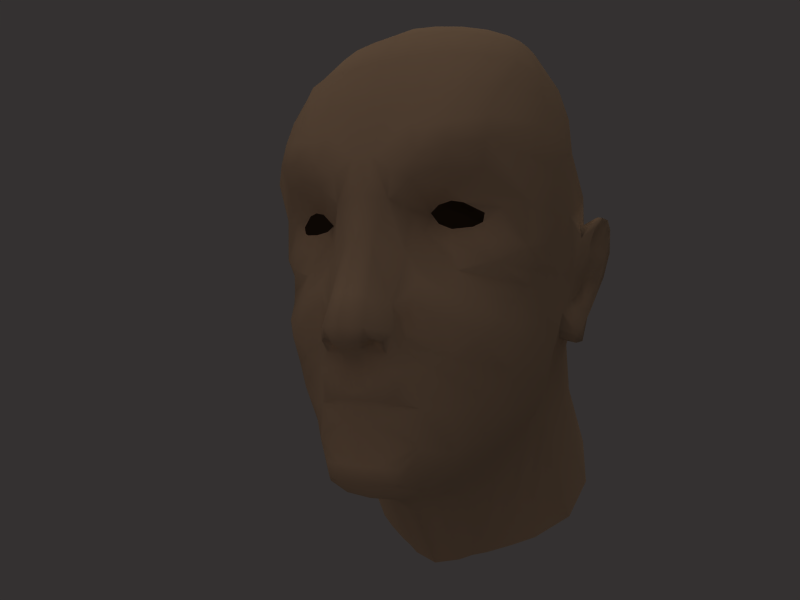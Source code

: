 # Source: man.blend  (saved by Blender 2.49.2; exported with 4.5.12 LTS)
import bpy
from mathutils import Matrix  # noqa: F401  (used for matrix-valued properties, if any)

bpy.ops.wm.read_factory_settings(use_empty=True)
scene = bpy.context.scene
scene.name = 'Scene.001'

# ---- collections
col_collection_1 = bpy.data.collections.new('Collection 1'); scene.collection.children.link(col_collection_1)
col_collection_5 = bpy.data.collections.new('Collection 5'); scene.collection.children.link(col_collection_5)

# ---- materials (node trees are filled in below, after node groups)
mat_material = bpy.data.materials.new('Material')
mat_material.alpha_threshold = 0.0
mat_material.diffuse_color = (0.9143, 0.7617, 0.5948, 1.0)
mat_material.roughness = 0.5
mat_material.specular_intensity = 0.1291
mat_material.line_color = (0.0, 0.0, 0.0, 1.0)

# ---- material node trees

# ---- world
world_world_001 = bpy.data.worlds.new('World.001'); scene.world = world_world_001
world_world_001.color = (0.2045, 0.1923, 0.1923)
world_world_001.use_sun_shadow = False
world_world_001.sun_shadow_jitter_overblur = 0.0
world_world_001.cycles.sampling_method = 'MANUAL'
world_world_001.cycles.sample_map_resolution = 256

# ---- cameras
cam_camera_001 = bpy.data.cameras.new('Camera.001')
cam_camera_001.passepartout_alpha = 0.2
cam_camera_001.clip_start = 0.001
cam_camera_001.clip_end = 84.54
cam_camera_001.lens = 26.0
cam_camera_001.ortho_scale = 7.314
cam_camera_001.show_passepartout = False
cam_camera_001.show_safe_areas = True
cam_camera_001.dof.focus_distance = 0.0
cam_camera_001.dof.aperture_fstop = 128.0

# ---- lights
light_lamp_002 = bpy.data.lights.new('Lamp.002', 'POINT')
light_lamp_002.color = (0.9404, 0.7806, 0.7806)
light_lamp_002.transmission_factor = 0.0
light_lamp_002.energy = 76.5
light_lamp_002.shadow_buffer_clip_start = 0.5
light_lamp_002.shadow_soft_size = 1.0
light_lamp_002.shadow_maximum_resolution = 0.006
light_lamp_002.use_absolute_resolution = True
light_lamp_002.cycles.use_multiple_importance_sampling = False
light_spot_001 = bpy.data.lights.new('Spot.001', 'SUN')
light_spot_001.transmission_factor = 0.0
light_spot_001.cutoff_distance = 30.0
light_spot_001.angle = 1.571
light_spot_001.energy = 0.53
light_spot_001.shadow_buffer_clip_start = 1.001
light_spot_001.shadow_soft_size = 1.0
light_spot_001.shadow_cascade_max_distance = 1000.0
light_spot_001.cycles.use_multiple_importance_sampling = False

# ---- meshes
me_head = bpy.data.meshes.new('head')
me_head.from_pydata([(-0.1891, -0.4931, 0.226), (0.19, -0.4925, 0.2263), (-0.2136, -0.4548, 0.193), (0.221, -0.4551, 0.1943), (-0.1859, -0.4696, 0.197), (0.1935, -0.4651, 0.1993), (-0.1355, -0.4655, 0.1601), (0.1362, -0.4555, 0.1746), (-0.1533, -0.4676, 0.1455), (0.1567, -0.4556, 0.1469), (-0.1905, -0.4591, 0.1402), (0.1878, -0.4484, 0.1331), (-0.2495, -0.4292, 0.1684), (0.2655, -0.4277, 0.1696), (-0.2316, -0.441, 0.1442), (0.2373, -0.4318, 0.1372), (-0.245, -0.4576, 0.2232), (0.2459, -0.4577, 0.2234), (-0.1345, -0.5144, 0.208), (0.134, -0.5138, 0.208), (-0.1026, -0.5096, 0.1733), (0.1027, -0.5083, 0.1751), (-0.1276, -0.4876, 0.1165), (0.1281, -0.4861, 0.1166), (-0.1918, -0.4715, 0.09347), (0.1915, -0.4701, 0.09258), (-0.3017, -0.3903, 0.1853), (0.3037, -0.3901, 0.1855), (-0.2631, -0.439, 0.09976), (0.2638, -0.4379, 0.09889), (-0.3022, -0.3989, 0.1264), (0.3035, -0.3984, 0.1261), (-0.2745, -0.4649, 0.2731), (0.2745, -0.4649, 0.2731), (-0.1942, -0.5196, 0.2694), (0.1942, -0.5196, 0.2694), (-0.122, -0.5519, 0.2446), (0.122, -0.5519, 0.2446), (-0.06842, -0.5614, 0.1996), (0.06842, -0.5614, 0.1996), (-0.09874, -0.5314, 0.07235), (0.09874, -0.5314, 0.07235), (-0.2113, -0.476, 0.02842), (0.2113, -0.476, 0.02842), (-0.2884, -0.4252, 0.05164), (0.2884, -0.4252, 0.05164), (-0.3592, -0.3488, 0.2038), (0.3592, -0.3488, 0.2038), (-0.3556, -0.3563, 0.08745), (0.3556, -0.3563, 0.08745), (-0.2488, -0.4255, 0.1513), (0.2592, -0.4211, 0.1488), (-0.1641, -0.4697, 0.1916), (0.1599, -0.4643, 0.1915), (-0.0273, -0.5765, 0.2041), (0.0273, -0.5765, 0.2041), (-0.03814, -0.5851, 0.09258), (0.03816, -0.5851, 0.09258), (6.143e-06, -0.5812, 0.2063), (3.555e-05, -0.6004, 0.09886), (-0.04491, -0.6368, -0.02778), (0.04491, -0.6368, -0.02778), (-0.08472, -0.5833, -0.05012), (0.08472, -0.5833, -0.05012), (2.017e-06, -0.6556, -0.02141), (-0.2861, -0.4841, 0.3354), (0.2861, -0.4841, 0.3354), (-0.2073, -0.5309, 0.3252), (0.2073, -0.5309, 0.3252), (-0.132, -0.552, 0.3043), (0.132, -0.552, 0.3043), (-0.07617, -0.5664, 0.2654), (0.07617, -0.5664, 0.2654), (-0.3669, -0.3805, 0.308), (0.3669, -0.3805, 0.308), (-0.4074, -0.2712, 0.1839), (0.4074, -0.2712, 0.1839), (-0.3913, -0.2708, 0.0992), (0.3913, -0.2708, 0.0992), (-0.412, -0.2786, 0.2734), (0.412, -0.2786, 0.2734), (-0.1312, -0.5396, 0.008403), (0.1312, -0.5396, 0.008404), (-0.1931, -0.5107, -0.02308), (0.1931, -0.5107, -0.02308), (-0.1223, -0.5546, -0.03821), (0.1223, -0.5546, -0.03821), (-0.0524, -0.6658, -0.09981), (0.0524, -0.6658, -0.09981), (-0.09712, -0.6012, -0.1102), (0.09712, -0.6012, -0.1102), (6.704e-06, -0.6896, -0.09594), (-0.02908, -0.6684, -0.1343), (0.02908, -0.6684, -0.1343), (1.115e-05, -0.6788, -0.1355), (-0.03841, -0.6539, -0.1353), (0.03841, -0.6539, -0.1353), (-0.0568, -0.6522, -0.1247), (0.0568, -0.6522, -0.1247), (-0.07999, -0.6246, -0.1336), (0.07999, -0.6246, -0.1336), (-0.07696, -0.6023, -0.1625), (0.07696, -0.6023, -0.1625), (-0.09991, -0.5827, -0.1538), (0.09991, -0.5827, -0.1538), (-0.101, -0.5648, -0.1254), (0.101, -0.5648, -0.1254), (-0.09417, -0.5667, -0.08103), (0.09417, -0.5667, -0.08103), (-0.1805, -0.5317, -0.07706), (0.1805, -0.5317, -0.07706), (-0.1099, -0.5551, -0.07537), (0.1099, -0.5551, -0.07537), (-0.1358, -0.5408, -0.1182), (0.1358, -0.5408, -0.1182), (-0.1139, -0.5683, -0.2106), (0.1139, -0.5683, -0.2106), (-0.1441, -0.5301, -0.1968), (0.1441, -0.5301, -0.1968), (-0.1994, -0.5025, -0.1783), (0.1994, -0.5025, -0.1783), (-0.262, -0.4755, -0.1334), (0.262, -0.4755, -0.1334), (-0.1343, -0.5374, -0.2984), (0.1343, -0.5374, -0.2984), (-0.1843, -0.4906, -0.3121), (0.1843, -0.4906, -0.3121), (-0.2499, -0.434, -0.2753), (0.2499, -0.434, -0.2753), (-0.0305, -0.6418, -0.1474), (0.0305, -0.6418, -0.1474), (-0.0409, -0.6176, -0.1601), (0.0409, -0.6176, -0.1601), (-0.01621, -0.652, -0.1505), (0.01622, -0.652, -0.1505), (2.136e-05, -0.6558, -0.1514), (-0.0197, -0.6259, -0.1668), (0.0197, -0.6259, -0.1668), (9.522e-06, -0.6266, -0.1687), (-0.08283, -0.5941, -0.2038), (0.08283, -0.5941, -0.2038), (-0.09313, -0.5914, -0.2562), (0.09313, -0.5914, -0.2562), (-0.04942, -0.6098, -0.198), (0.04942, -0.6098, -0.198), (-0.05756, -0.6155, -0.2399), (0.05756, -0.6155, -0.2399), (-0.02478, -0.6152, -0.2024), (0.02478, -0.6152, -0.2024), (9.187e-08, -0.6151, -0.2166), (-0.03041, -0.6235, -0.2404), (0.03041, -0.6235, -0.2404), (0.0001144, -0.6229, -0.2456), (-7.89e-05, -0.6229, -0.2456), (-0.3027, -0.4259, -0.09051), (0.3027, -0.4259, -0.09051), (-0.3275, -0.3705, -0.04362), (0.3275, -0.3705, -0.04362), (-0.3506, -0.332, -0.006148), (0.3506, -0.332, -0.006148), (-0.3715, -0.2963, 0.03236), (0.3715, -0.2963, 0.03236), (-0.3049, -0.3773, -0.2153), (0.3049, -0.3773, -0.2153), (-0.02783, -0.5622, 0.304), (0.02783, -0.5622, 0.304), (8.965e-08, -0.5682, 0.2842), (-0.07299, -0.5433, 0.3499), (0.07299, -0.5433, 0.3499), (-0.3438, -0.307, -0.1614), (0.3438, -0.307, -0.1614), (3.093e-06, -0.5045, 0.4455), (-0.05861, -0.4984, 0.4564), (0.05861, -0.4984, 0.4564), (-0.1126, -0.5268, 0.384), (0.1126, -0.5268, 0.384), (-0.1543, -0.5275, 0.3695), (0.1543, -0.5275, 0.3695), (-0.2131, -0.5106, 0.3817), (0.2131, -0.5106, 0.3817), (-0.2885, -0.4578, 0.3969), (0.2885, -0.4578, 0.3969), (-0.3826, -0.3212, 0.3994), (0.3826, -0.3212, 0.3994), (-0.434, -0.1236, 0.3637), (0.4343, -0.118, 0.3677), (-0.4274, -0.1276, 0.1907), (0.4275, -0.1267, 0.1914), (-0.3956, -0.1568, 0.02561), (0.3956, -0.1568, 0.02561), (-0.3711, -0.2014, -0.06513), (0.3711, -0.2014, -0.06513), (-0.3574, -0.2533, -0.1149), (0.3574, -0.2533, -0.1149), (-0.3065, -0.2894, -0.3299), (0.3065, -0.2894, -0.3299), (-0.3608, -0.1443, -0.2753), (0.3608, -0.1443, -0.2753), (-0.396, -0.07628, -0.08233), (0.396, -0.07628, -0.08233), (-0.4267, -0.05697, 0.01879), (0.4267, -0.05697, 0.01879), (-0.3753, -0.1065, -0.1776), (0.3753, -0.1065, -0.1776), (-0.326, -0.1428, -0.3683), (0.326, -0.1428, -0.3683), (-0.2821, -0.221, -0.4216), (0.2821, -0.221, -0.4216), (-0.2483, -0.3776, -0.3783), (0.2483, -0.3776, -0.3783), (-0.2214, -0.3189, -0.4687), (0.2214, -0.3189, -0.4687), (-0.1894, -0.4566, -0.4124), (0.1894, -0.4566, -0.4124), (-0.1657, -0.4115, -0.5043), (0.1657, -0.4115, -0.5043), (-0.1326, -0.5497, -0.3842), (0.1326, -0.5497, -0.3842), (-0.1241, -0.5172, -0.4984), (0.1241, -0.5172, -0.4984), (-0.07757, -0.5896, -0.321), (0.07757, -0.5896, -0.321), (-0.112, -0.5592, -0.3001), (0.112, -0.5592, -0.3001), (-0.1178, -0.5545, -0.2921), (0.1178, -0.5545, -0.2921), (-0.03763, -0.6068, -0.3237), (0.03763, -0.6068, -0.3237), (-0.05833, -0.5973, -0.2874), (0.05833, -0.5973, -0.2874), (-0.08864, -0.5782, -0.2887), (0.08864, -0.5782, -0.2887), (-0.103, -0.568, -0.2864), (0.103, -0.568, -0.2864), (-0.05695, -0.6014, -0.2734), (0.05695, -0.6014, -0.2734), (-0.03134, -0.6065, -0.2864), (0.03135, -0.6065, -0.2864), (-0.02972, -0.6103, -0.2719), (0.02975, -0.6103, -0.2719), (0.0001061, -0.6174, -0.2701), (3.148e-05, -0.6113, -0.2881), (3.032e-06, -0.6136, -0.3243), (-0.05541, -0.592, -0.3817), (0.05541, -0.592, -0.3817), (7.44e-08, -0.6014, -0.3847), (-0.09237, -0.577, -0.469), (0.09237, -0.577, -0.469), (-0.09629, -0.5825, -0.4267), (0.09629, -0.5825, -0.4267), (-0.05551, -0.5995, -0.4249), (0.05552, -0.5995, -0.4249), (1.844e-05, -0.6038, -0.4276), (-0.05362, -0.5961, -0.4691), (0.05366, -0.5961, -0.4691), (0.0001141, -0.6008, -0.4703), (-0.06844, -0.5322, -0.5167), (0.06845, -0.5322, -0.5167), (4.062e-05, -0.5421, -0.5199), (-0.4505, -0.05776, 0.1332), (0.4505, -0.05776, 0.1332), (-0.4151, -0.0512, -0.1), (0.4151, -0.0512, -0.1), (-0.4245, -0.04258, -0.147), (0.4244, -0.04255, -0.147), (-0.4251, -0.02006, -0.06881), (0.4251, -0.02006, -0.06881), (-0.4181, -0.02888, -0.04379), (0.4181, -0.02888, -0.04379), (-0.4318, -0.005338, -0.00766), (0.4318, -0.005338, -0.00766), (-0.4471, 0.01074, 0.02791), (0.4471, 0.01074, 0.02791), (-0.4568, -0.02027, 0.05666), (0.4568, -0.02027, 0.05666), (-0.4691, -0.0316, 0.1163), (0.4691, -0.0316, 0.1163), (-0.4267, -0.01893, -0.1712), (0.4255, -0.01861, -0.172), (-0.4468, -0.003965, -0.1221), (0.4462, -0.003783, -0.1226), (-0.4424, 0.02646, -0.167), (0.4386, 0.02755, -0.1696), (-0.4422, 0.04615, -0.05271), (0.4422, 0.04615, -0.05271), (-0.4607, 0.06118, -0.07576), (0.4606, 0.06121, -0.07584), (-0.4579, 0.08054, 0.02116), (0.4579, 0.08054, 0.02116), (-0.4812, 0.1046, 0.01406), (0.4812, 0.1046, 0.01406), (-0.4992, 0.1164, 0.08489), (0.4992, 0.1164, 0.08489), (-0.4801, 0.07071, 0.07229), (0.4801, 0.07071, 0.07229), (-0.4773, 0.04681, 0.1125), (0.4773, 0.04681, 0.1125), (-0.4966, 0.08568, 0.1517), (0.4966, 0.08568, 0.1517), (-0.4481, 0.09461, -0.09769), (0.4476, 0.09472, -0.09797), (-0.4587, 0.02711, 0.04382), (0.4587, 0.02711, 0.04382), (-0.4683, -0.002314, 0.06967), (0.4683, -0.002314, 0.06967), (-0.471, -0.01007, 0.1198), (0.471, -0.01007, 0.1198), (-0.4707, -0.009776, 0.1788), (0.4707, -0.009776, 0.1788), (-0.4844, 0.005791, 0.1695), (0.4844, 0.005791, 0.1695), (-0.4781, 0.01746, 0.1603), (0.4781, 0.01746, 0.1603), (-0.494, 0.1388, 0.02585), (0.494, 0.1388, 0.02585), (-0.5135, 0.1409, 0.103), (0.5135, 0.1409, 0.103), (-0.5185, 0.1077, 0.1723), (0.5185, 0.1077, 0.1723), (-0.4157, -0.002573, -0.04252), (0.4157, -0.002573, -0.04252), (-0.4237, 0.03296, -0.03016), (0.4237, 0.03296, -0.03016), (-0.4381, 0.04625, 0.004796), (0.4381, 0.04625, 0.004796), (-0.4605, 0.03371, 0.06968), (0.4605, 0.03371, 0.06968), (-0.4621, 0.01518, 0.09118), (0.4621, 0.01518, 0.09118), (-0.4617, 0.007292, 0.1226), (0.4617, 0.007292, 0.1226), (-0.4698, 0.02957, 0.1483), (0.4698, 0.02957, 0.1483), (-0.4931, 0.05595, 0.1782), (0.4931, 0.05595, 0.1782), (-0.5021, 0.03715, 0.2007), (0.5021, 0.03715, 0.2007), (-0.4934, 0.03819, 0.1837), (0.4934, 0.03819, 0.1837), (-0.5143, 0.07624, 0.1976), (0.5143, 0.07624, 0.1976), (-0.4881, 0.03244, 0.203), (0.488, 0.03243, 0.2031), (-0.4397, -0.006616, 0.1747), (0.4398, -0.005162, 0.1757), (-0.4314, -0.01513, 0.2149), (0.4321, 0.0003756, 0.2259), (-0.4414, 0.04442, 0.1765), (0.4415, 0.05308, 0.1833), (-0.4974, 0.08136, 0.1969), (0.497, 0.08129, 0.1976), (-0.4488, 0.08046, 0.1544), (0.4473, 0.08277, 0.1594), (-0.4988, 0.113, 0.1752), (0.4987, 0.1129, 0.1753), (-0.4986, 0.1436, 0.1243), (0.4986, 0.1436, 0.1243), (-0.4385, 0.115, 0.1369), (0.4385, 0.1236, 0.1438), (-0.481, 0.1497, 0.04185), (0.481, 0.1497, 0.04185), (-0.4254, 0.1588, 0.02963), (0.4254, 0.1588, 0.02963), (-0.4368, 0.1558, 0.1001), (0.4369, 0.1573, 0.1012), (-0.4497, 0.1198, -0.05296), (0.4497, 0.1198, -0.05296), (-0.412, 0.1205, -0.06659), (0.412, 0.1205, -0.06659), (-0.3939, 0.0625, -0.1354), (0.3938, 0.06253, -0.1355), (-0.3865, 0.006126, -0.1642), (0.3859, 0.006308, -0.1647), (-0.3798, -0.04069, -0.1536), (0.3797, -0.04066, -0.1537), (-0.385, -0.06394, -0.1303), (0.385, -0.06394, -0.1303), (-0.4286, 0.1244, 0.2466), (0.4317, 0.1903, 0.2933), (-0.354, -0.04944, -0.2178), (0.354, -0.04944, -0.2178), (-0.3321, -0.06471, -0.3175), (0.3321, -0.06471, -0.3175), (-0.2988, -0.09183, -0.3929), (0.2988, -0.09183, -0.3929), (-0.1015, -0.3245, -0.5636), (0.1015, -0.3245, -0.5636), (-1.055e-05, -0.366, -0.5805), (-0.2302, -0.1665, -0.474), (0.2302, -0.1665, -0.474), (-0.1705, -0.2407, -0.528), (0.1705, -0.2407, -0.528), (-0.1272, -0.4912, 0.4611), (0.1272, -0.4912, 0.4611), (-0.1824, -0.4805, 0.4605), (0.1824, -0.4805, 0.4605), (-0.2316, -0.4594, 0.4654), (0.2316, -0.4594, 0.4654), (-0.3007, -0.4008, 0.4749), (0.3007, -0.4008, 0.4749), (-0.3847, -0.2663, 0.4847), (0.3847, -0.2663, 0.4847), (-0.4194, -0.04655, 0.484), (0.4195, -0.0451, 0.485), (-0.3856, 0.2895, 0.4655), (0.3858, 0.2951, 0.4694), (-0.3879, 0.3569, 0.1551), (0.3883, 0.3656, 0.1612), (-0.3301, 0.3771, -0.07349), (0.3301, 0.3771, -0.07349), (-0.3647, 0.2162, -0.184), (0.3647, 0.2162, -0.184), (-0.2872, 0.5344, 0.2097), (0.2872, 0.5359, 0.2108), (-0.365, 0.1043, -0.2428), (0.365, 0.1043, -0.2428), (-0.3512, 0.02168, -0.2542), (0.3512, 0.02168, -0.2542), (-0.3166, 0.02893, -0.4237), (0.3166, 0.02893, -0.4237), (-0.3572, 0.1514, -0.4059), (0.3572, 0.1514, -0.4059), (-0.3608, 0.2934, -0.3532), (0.3608, 0.2934, -0.3532), (-0.2851, 0.4795, -0.2889), (0.2852, 0.4796, -0.2889), (-0.2674, -0.03184, -0.4936), (0.2674, -0.03184, -0.4936), (-0.1964, -0.1036, -0.5678), (0.1964, -0.1036, -0.5678), (-0.1415, -0.1722, -0.6203), (0.1415, -0.1722, -0.6203), (-0.07407, -0.2194, -0.6452), (0.07409, -0.2194, -0.6452), (6.512e-05, -0.2516, -0.6545), (-0.4038, 0.3759, -0.6968), (0.4038, 0.3759, -0.6968), (-0.3775, 0.5391, -0.5924), (0.3779, 0.5398, -0.5929), (-0.3646, 0.2216, -0.7748), (0.3646, 0.2216, -0.7748), (-0.2714, 0.1048, -0.8153), (0.2714, 0.1048, -0.8153), (-0.2116, 0.04237, -0.8251), (0.2116, 0.04237, -0.8251), (-0.1423, -0.0186, -0.836), (0.1423, -0.0186, -0.836), (-0.1055, -0.05011, -0.8377), (0.1055, -0.05011, -0.8377), (-0.07061, -0.07867, -0.8458), (0.07088, -0.07867, -0.8458), (0.0008176, -0.1033, -0.8569), (-0.1929, 0.5748, -0.07667), (0.1929, 0.5748, -0.07667), (-0.1518, 0.6086, -0.266), (0.1524, 0.609, -0.2663), (-0.2107, 0.6718, -0.5309), (0.2156, 0.6756, -0.5338), (0.0008866, 0.6529, -0.2531), (0.007204, 0.7416, -0.5114), (-3.4e-05, 0.6408, -0.05151), (-0.0002432, 0.6682, 0.28), (2.505e-05, -0.4487, 0.5775), (-0.06374, -0.4425, 0.5796), (0.06375, -0.4425, 0.5796), (-0.1378, -0.4259, 0.5817), (0.1378, -0.4259, 0.5817), (-0.201, -0.3991, 0.5852), (0.201, -0.3991, 0.5852), (-0.2606, -0.3588, 0.5861), (0.2606, -0.3588, 0.5861), (-0.3214, -0.2942, 0.5831), (0.3214, -0.2942, 0.5831), (-0.3676, -0.1794, 0.5846), (0.3676, -0.1794, 0.5846), (-0.3821, 0.02577, 0.6023), (0.3821, 0.02577, 0.6023), (-0.3169, 0.3027, 0.6482), (0.3169, 0.3027, 0.6482), (-1.436e-05, -0.3588, 0.6823), (-0.06729, -0.3455, 0.685), (0.06728, -0.3455, 0.685), (-0.1383, -0.3139, 0.6895), (0.1383, -0.3139, 0.6895), (-0.2055, -0.2714, 0.6894), (0.2055, -0.2714, 0.6894), (-0.2549, -0.2192, 0.6897), (0.2549, -0.2192, 0.6897), (-0.3013, -0.1518, 0.6849), (0.3013, -0.1518, 0.6849), (-0.3278, -0.06473, 0.686), (0.3278, -0.06473, 0.686), (-0.3278, 0.08371, 0.7028), (0.3278, 0.08371, 0.7028), (-0.243, 0.2914, 0.743), (0.243, 0.2914, 0.743), (5.664e-06, -0.2125, 0.7684), (-0.06686, -0.2011, 0.7666), (0.06686, -0.2011, 0.7666), (-0.1396, -0.1784, 0.7608), (0.1396, -0.1784, 0.7608), (-0.2063, -0.144, 0.7528), (0.2063, -0.144, 0.7528), (-0.2506, -0.1034, 0.7458), (0.2506, -0.1034, 0.7458), (-0.2805, -0.0529, 0.7426), (0.2805, -0.0529, 0.7426), (-0.2953, 0.004441, 0.7424), (0.2953, 0.004441, 0.7424), (-0.2587, 0.1194, 0.7848), (0.2587, 0.1194, 0.7848), (-0.1645, 0.27, 0.8041), (0.1646, 0.27, 0.8041), (-6.347e-05, 0.6145, 0.5469), (-0.1564, 0.4955, 0.6499), (0.1564, 0.4955, 0.6499), (-0.1105, 0.4329, 0.7487), (0.1106, 0.4329, 0.7487), (5.288e-05, 0.5237, 0.686), (0.0001146, 0.3788, 0.8186), (-0.06001, 0.1575, 0.849), (0.06002, 0.1575, 0.849), (2.538e-05, 0.1722, 0.8516), (5.313e-05, -0.03438, 0.827), (-0.05863, -0.02518, 0.8254), (0.05865, -0.02518, 0.8254), (-0.1302, -0.01832, 0.8182), (0.1302, -0.01832, 0.8182), (-0.1955, -0.008189, 0.8056), (0.1955, -0.008189, 0.8056), (-0.2367, 0.01063, 0.7929), (0.2367, 0.01063, 0.7929), (-0.2617, 0.02805, 0.7799), (0.2617, 0.02805, 0.7799), (-0.1178, 0.1356, 0.8409), (0.1178, 0.1356, 0.8409), (-0.1716, 0.1004, 0.8278), (0.1716, 0.1004, 0.8278), (-0.2085, 0.1226, 0.815), (0.2085, 0.1226, 0.815), (-0.1375, 0.2311, 0.8278), (0.1375, 0.2311, 0.8278), (-0.0661, 0.2818, 0.8368), (0.06615, 0.2818, 0.8368), (-0.2064, 0.5294, 0.4855), (0.2063, 0.5294, 0.4855), (-0.04383, -0.6254, -0.1335), (0.04383, -0.6254, -0.1335), (-0.05153, -0.6199, -0.1303), (0.05153, -0.6199, -0.1303), (-0.06313, -0.6149, -0.1352), (0.06313, -0.6149, -0.1352), (-0.0613, -0.608, -0.1457), (0.0613, -0.608, -0.1457), (-0.04127, -0.6213, -0.1401), (0.04127, -0.6213, -0.1401), (-0.048, -0.6123, -0.1428), (0.048, -0.6123, -0.1428)], [], [(0, 34, 32, 16), (33, 35, 1, 17), (0, 18, 36, 34), (37, 19, 1, 35), (2, 16, 26, 12), (27, 17, 3, 13), (6, 8, 22, 20), (23, 9, 7, 21), (8, 10, 24, 22), (25, 11, 9, 23), (10, 14, 28, 24), (29, 15, 11, 25), (18, 20, 38, 36), (39, 21, 19, 37), (20, 22, 40, 38), (41, 23, 21, 39), (22, 24, 42, 40), (43, 25, 23, 41), (24, 28, 44, 42), (45, 29, 25, 43), (26, 46, 48, 30), (49, 47, 27, 31), (28, 30, 48, 44), (49, 31, 29, 45), (14, 50, 30, 28), (31, 51, 15, 29), (26, 30, 50, 12), (51, 31, 27, 13), (16, 32, 46, 26), (47, 33, 17, 27), (0, 4, 52, 18), (53, 5, 1, 19), (18, 52, 6, 20), (7, 53, 19, 21), (38, 40, 56, 54), (57, 41, 39, 55), (54, 56, 59, 58), (59, 57, 55, 58), (56, 40, 62, 60), (63, 41, 57, 61), (59, 56, 60, 64), (61, 57, 59, 64), (32, 34, 67, 65), (68, 35, 33, 66), (34, 36, 69, 67), (70, 37, 35, 68), (36, 38, 71, 69), (72, 39, 37, 70), (46, 32, 65, 73), (66, 33, 47, 74), (48, 46, 75, 77), (76, 47, 49, 78), (46, 73, 79, 75), (80, 74, 47, 76), (40, 42, 83, 81), (84, 43, 41, 82), (62, 40, 81, 85), (82, 41, 63, 86), (60, 62, 89, 87), (90, 63, 61, 88), (60, 87, 91, 64), (91, 88, 61, 64), (87, 92, 94, 91), (94, 93, 88, 91), (87, 97, 95, 92), (96, 98, 88, 93), (87, 89, 99, 97), (100, 90, 88, 98), (89, 103, 101, 99), (102, 104, 90, 100), (89, 105, 103), (104, 106, 90), (62, 107, 105, 89), (106, 108, 63, 90), (81, 83, 109, 85), (110, 84, 82, 86), (62, 85, 111, 107), (112, 86, 63, 108), (85, 109, 113, 111), (114, 110, 86, 112), (105, 107, 111, 113), (112, 108, 106, 114), (103, 105, 117, 115), (118, 106, 104, 116), (105, 113, 119, 117), (120, 114, 106, 118), (109, 121, 119, 113), (120, 122, 110, 114), (115, 117, 125, 123), (126, 118, 116, 124), (117, 119, 127, 125), (128, 120, 118, 126), (92, 95, 129, 133), (130, 96, 93, 134), (92, 133, 135, 94), (135, 134, 93, 94), (129, 131, 136, 133), (137, 132, 130, 134), (133, 136, 138, 135), (138, 137, 134, 135), (101, 103, 115, 139), (116, 104, 102, 140), (115, 123, 141, 139), (142, 124, 116, 140), (101, 139, 143, 131), (144, 140, 102, 132), (139, 141, 145, 143), (146, 142, 140, 144), (131, 143, 147, 136), (148, 144, 132, 137), (136, 147, 149, 138), (149, 148, 137, 138), (143, 145, 150, 147), (151, 146, 144, 148), (147, 150, 152, 149), (153, 151, 148, 149), (83, 154, 121, 109), (122, 155, 84, 110), (42, 156, 154, 83), (155, 157, 43, 84), (42, 44, 158, 156), (159, 45, 43, 157), (44, 48, 160, 158), (161, 49, 45, 159), (119, 121, 162, 127), (163, 122, 120, 128), (38, 54, 164, 71), (165, 55, 39, 72), (54, 58, 166, 164), (166, 58, 55, 165), (69, 71, 164, 167), (165, 72, 70, 168), (121, 154, 169, 162), (170, 155, 122, 163), (164, 171, 172, 167), (173, 171, 165, 168), (69, 167, 174, 176), (175, 168, 70, 177), (67, 69, 176, 178), (177, 70, 68, 179), (65, 67, 178, 180), (179, 68, 66, 181), (65, 180, 182, 73), (183, 181, 66, 74), (73, 182, 184, 79), (185, 183, 74, 80), (75, 79, 184, 186), (185, 80, 76, 187), (75, 186, 188, 77), (189, 187, 76, 78), (48, 77, 188, 160), (189, 78, 49, 161), (158, 160, 188, 190), (189, 161, 159, 191), (156, 158, 190, 192), (191, 159, 157, 193), (154, 156, 192, 169), (193, 157, 155, 170), (162, 169, 196, 194), (197, 170, 163, 195), (188, 200, 198, 190), (199, 201, 189, 191), (190, 198, 202, 192), (203, 199, 191, 193), (169, 192, 202, 196), (203, 193, 170, 197), (194, 196, 204, 206), (205, 197, 195, 207), (194, 206, 210, 208), (211, 207, 195, 209), (127, 162, 194, 208), (195, 163, 128, 209), (125, 127, 208, 212), (209, 128, 126, 213), (208, 210, 214, 212), (215, 211, 209, 213), (123, 125, 212, 216), (213, 126, 124, 217), (212, 214, 218, 216), (219, 215, 213, 217), (123, 216, 220, 222), (221, 217, 124, 223), (123, 222, 224), (225, 223, 124), (220, 228, 230, 222), (231, 229, 221, 223), (222, 230, 232, 224), (233, 231, 223, 225), (228, 234, 232, 230), (233, 235, 229, 231), (123, 232, 141), (142, 233, 124), (141, 232, 234, 145), (235, 233, 142, 146), (228, 236, 238, 234), (239, 237, 229, 235), (145, 234, 238, 150), (239, 235, 146, 151), (150, 238, 240, 152), (240, 239, 151, 153), (236, 241, 240, 238), (240, 241, 237, 239), (220, 226, 236, 228), (237, 227, 221, 229), (226, 242, 241, 236), (241, 242, 227, 237), (216, 243, 226, 220), (227, 244, 217, 221), (226, 243, 245, 242), (245, 244, 227, 242), (216, 218, 246, 248), (247, 219, 217, 249), (216, 248, 250, 243), (251, 249, 217, 244), (243, 250, 252, 245), (252, 251, 244, 245), (246, 253, 250, 248), (251, 254, 247, 249), (250, 253, 255, 252), (255, 254, 251, 252), (218, 256, 253, 246), (254, 257, 219, 247), (253, 256, 258, 255), (258, 257, 254, 255), (186, 259, 200, 188), (201, 260, 187, 189), (198, 267, 265, 261), (266, 268, 199, 262), (200, 273, 271, 269), (272, 274, 201, 270), (200, 259, 275, 273), (276, 260, 201, 274), (198, 200, 269, 267), (270, 201, 199, 268), (261, 265, 279, 263), (280, 266, 262, 264), (263, 279, 281, 277), (282, 280, 264, 278), (265, 283, 285, 279), (286, 284, 266, 280), (283, 287, 289, 285), (290, 288, 284, 286), (287, 293, 291, 289), (292, 294, 288, 290), (291, 293, 295, 297), (296, 294, 292, 298), (279, 285, 299, 281), (300, 286, 280, 282), (273, 303, 301, 271), (302, 304, 274, 272), (275, 305, 303, 273), (304, 306, 276, 274), (259, 307, 309, 275), (310, 308, 260, 276), (275, 309, 311, 305), (312, 310, 276, 306), (285, 289, 313, 299), (314, 290, 286, 300), (289, 291, 315, 313), (316, 292, 290, 314), (291, 297, 317, 315), (318, 298, 292, 316), (265, 319, 321, 283), (322, 320, 266, 284), (283, 321, 323, 287), (324, 322, 284, 288), (271, 301, 287, 323), (288, 302, 272, 324), (269, 271, 323, 321), (324, 272, 270, 322), (267, 269, 321, 319), (322, 270, 268, 320), (265, 267, 319), (320, 268, 266), (287, 301, 325, 293), (326, 302, 288, 294), (301, 303, 327, 325), (328, 304, 302, 326), (293, 325, 327, 295), (328, 326, 294, 296), (303, 305, 329, 327), (330, 306, 304, 328), (305, 311, 331, 329), (332, 312, 306, 330), (295, 327, 329, 331), (330, 328, 296, 332), (295, 331, 333, 297), (334, 332, 296, 298), (309, 335, 337, 311), (338, 336, 310, 312), (311, 337, 333, 331), (334, 338, 312, 332), (297, 333, 339, 317), (340, 334, 298, 318), (307, 341, 335, 309), (336, 342, 308, 310), (307, 343, 347, 341), (348, 344, 308, 342), (341, 347, 351, 349), (352, 348, 342, 350), (333, 337, 335, 339), (336, 338, 334, 340), (335, 341, 349, 339), (350, 342, 336, 340), (317, 339, 349, 353), (350, 340, 318, 354), (315, 317, 353, 355), (354, 318, 316, 356), (349, 351, 357, 353), (358, 352, 350, 354), (313, 315, 355, 359), (356, 316, 314, 360), (353, 357, 363, 355), (364, 358, 354, 356), (355, 363, 361, 359), (362, 364, 356, 360), (299, 313, 359, 365), (360, 314, 300, 366), (359, 361, 367, 365), (368, 362, 360, 366), (259, 343, 307), (308, 344, 260), (186, 345, 343, 259), (344, 346, 187, 260), (299, 365, 367, 369), (368, 366, 300, 370), (281, 299, 369, 371), (370, 300, 282, 372), (277, 281, 371, 373), (372, 282, 278, 374), (263, 277, 373, 375), (374, 278, 264, 376), (198, 261, 263, 375), (264, 262, 199, 376), (198, 375, 202), (203, 376, 199), (184, 377, 345, 186), (346, 378, 185, 187), (202, 375, 373, 379), (374, 376, 203, 380), (196, 202, 379, 381), (380, 203, 197, 382), (196, 381, 383, 204), (384, 382, 197, 205), (258, 256, 385, 387), (386, 257, 258, 387), (214, 385, 256, 218), (257, 386, 215, 219), (204, 383, 388, 206), (389, 384, 205, 207), (206, 388, 390, 210), (391, 389, 207, 211), (210, 390, 385, 214), (386, 391, 211, 215), (176, 174, 392, 394), (393, 175, 177, 395), (176, 394, 396, 178), (397, 395, 177, 179), (178, 396, 398, 180), (399, 397, 179, 181), (180, 398, 400, 182), (401, 399, 181, 183), (182, 400, 402, 184), (403, 401, 183, 185), (184, 402, 404, 377), (405, 403, 185, 378), (167, 172, 392, 174), (393, 173, 168, 175), (357, 377, 406, 363), (407, 378, 358, 364), (361, 363, 406, 408), (407, 364, 362, 409), (343, 345, 377, 347), (378, 346, 344, 348), (347, 377, 357, 351), (358, 378, 348, 352), (361, 408, 410, 367), (411, 409, 362, 368), (377, 404, 412, 406), (413, 405, 378, 407), (367, 410, 414, 369), (415, 411, 368, 370), (369, 414, 416, 371), (417, 415, 370, 372), (371, 416, 379, 373), (380, 417, 372, 374), (379, 416, 418, 381), (419, 417, 380, 382), (414, 420, 418, 416), (419, 421, 415, 417), (410, 422, 420, 414), (421, 423, 411, 415), (408, 424, 422, 410), (423, 425, 409, 411), (381, 418, 426, 383), (427, 419, 382, 384), (383, 426, 428, 388), (429, 427, 384, 389), (388, 428, 430, 390), (431, 429, 389, 391), (385, 390, 430, 432), (431, 391, 386, 433), (385, 432, 434, 387), (434, 433, 386, 387), (422, 424, 437, 435), (438, 425, 423, 436), (420, 422, 435, 439), (436, 423, 421, 440), (418, 420, 439, 441), (440, 421, 419, 442), (418, 441, 443, 426), (444, 442, 419, 427), (426, 443, 445, 428), (446, 444, 427, 429), (428, 445, 447, 430), (448, 446, 429, 431), (430, 447, 449, 432), (450, 448, 431, 433), (432, 449, 451, 434), (451, 450, 433, 434), (406, 412, 452, 408), (453, 413, 407, 409), (408, 452, 454, 424), (455, 453, 409, 425), (424, 454, 456, 437), (457, 455, 425, 438), (454, 458, 459, 456), (452, 460, 458, 454), (458, 460, 453, 455), (412, 461, 460, 452), (460, 461, 413, 453), (171, 462, 463, 172), (464, 462, 171, 173), (172, 463, 465, 392), (466, 464, 173, 393), (392, 465, 467, 394), (468, 466, 393, 395), (394, 467, 469, 396), (470, 468, 395, 397), (396, 469, 471, 398), (472, 470, 397, 399), (398, 471, 473, 400), (474, 472, 399, 401), (400, 473, 475, 402), (476, 474, 401, 403), (402, 475, 477, 404), (478, 476, 403, 405), (462, 479, 480, 463), (481, 479, 462, 464), (463, 480, 482, 465), (483, 481, 464, 466), (465, 482, 484, 467), (485, 483, 466, 468), (467, 484, 486, 469), (487, 485, 468, 470), (469, 486, 488, 471), (489, 487, 470, 472), (471, 488, 490, 473), (491, 489, 472, 474), (473, 490, 492, 475), (493, 491, 474, 476), (475, 492, 494, 477), (495, 493, 476, 478), (479, 496, 497, 480), (498, 496, 479, 481), (480, 497, 499, 482), (500, 498, 481, 483), (482, 499, 501, 484), (502, 500, 483, 485), (484, 501, 503, 486), (504, 502, 485, 487), (486, 503, 505, 488), (506, 504, 487, 489), (488, 505, 507, 490), (508, 506, 489, 491), (490, 507, 509, 492), (510, 508, 491, 493), (492, 509, 511, 494), (512, 510, 493, 495), (477, 494, 516, 514), (517, 495, 478, 515), (513, 514, 516, 518), (517, 515, 513, 518), (494, 511, 519, 516), (519, 512, 495, 517), (496, 523, 524, 497), (525, 523, 496, 498), (497, 524, 526, 499), (527, 525, 498, 500), (499, 526, 528, 501), (529, 527, 500, 502), (501, 528, 530, 503), (531, 529, 502, 504), (503, 530, 532, 505), (533, 531, 504, 506), (505, 532, 509, 507), (510, 533, 506, 508), (520, 534, 526, 524), (527, 535, 521, 525), (520, 524, 523, 522), (523, 525, 521, 522), (526, 534, 536, 528), (537, 535, 527, 529), (528, 536, 538, 530), (539, 537, 529, 531), (509, 532, 530, 538), (531, 533, 510, 539), (509, 538, 540, 511), (541, 539, 510, 512), (519, 542, 520, 522), (521, 543, 519, 522), (511, 540, 542, 519), (543, 541, 512, 519), (520, 542, 540, 534), (541, 543, 521, 535), (534, 540, 538, 536), (539, 541, 535, 537), (404, 477, 514, 544), (515, 478, 405, 545), (461, 544, 514, 513), (515, 545, 461, 513), (404, 544, 461, 412), (461, 545, 405, 413), (95, 97, 548, 546), (549, 98, 96, 547), (97, 99, 550, 548), (551, 100, 98, 549), (99, 101, 552, 550), (553, 102, 100, 551), (129, 95, 546, 554), (547, 96, 130, 555), (131, 129, 554, 556), (555, 130, 132, 557), (101, 131, 556, 552), (557, 132, 102, 553), (546, 548, 556, 554), (557, 549, 547, 555), (548, 550, 552, 556), (553, 551, 549, 557), (455, 457, 459, 458), (0, 16, 2, 4), (3, 17, 1, 5), (164, 166, 165, 171), (516, 519, 517, 518)])
me_head.polygons.foreach_set('use_smooth', [True] * 544)
_uv = me_head.uv_layers.new(name='UVTex')
_uv.uv.foreach_set('vector', [0.4667, 0.4498, 0.4695, 0.4537, 0.462, 0.4583, 0.4611, 0.4519, 0.514, 0.459, 0.5066, 0.4542, 0.5095, 0.4503, 0.5151, 0.4526, 0.4667, 0.4498, 0.4723, 0.4458, 0.4767, 0.4494, 0.4695, 0.4537, 0.4995, 0.4497, 0.504, 0.4462, 0.5095, 0.4503, 0.5066, 0.4542, 0.4615, 0.4492, 0.4611, 0.4519, 0.4491, 0.4543, 0.4539, 0.4494, 0.5269, 0.4553, 0.5151, 0.4526, 0.5147, 0.4499, 0.5223, 0.4503, 0.469, 0.4404, 0.4661, 0.4403, 0.4684, 0.4363, 0.4737, 0.4414, 0.5081, 0.4368, 0.5103, 0.4409, 0.5074, 0.4409, 0.5027, 0.4418, 0.4661, 0.4403, 0.4621, 0.4404, 0.4606, 0.4354, 0.4684, 0.4363, 0.516, 0.4361, 0.5143, 0.4411, 0.5103, 0.4409, 0.5081, 0.4368, 0.4621, 0.4404, 0.4551, 0.4437, 0.4507, 0.4402, 0.4606, 0.4354, 0.5257, 0.4411, 0.5212, 0.4446, 0.5143, 0.4411, 0.516, 0.4361, 0.4723, 0.4458, 0.4737, 0.4414, 0.4812, 0.4437, 0.4767, 0.4494, 0.4951, 0.4439, 0.5027, 0.4418, 0.504, 0.4462, 0.4995, 0.4497, 0.4737, 0.4414, 0.4684, 0.4363, 0.4726, 0.4299, 0.4812, 0.4437, 0.5042, 0.4304, 0.5081, 0.4368, 0.5027, 0.4418, 0.4951, 0.4439, 0.4684, 0.4363, 0.4606, 0.4354, 0.4561, 0.4278, 0.4726, 0.4299, 0.5207, 0.4287, 0.516, 0.4361, 0.5081, 0.4368, 0.5042, 0.4304, 0.4606, 0.4354, 0.4507, 0.4402, 0.4476, 0.4355, 0.4561, 0.4278, 0.5289, 0.4366, 0.5257, 0.4411, 0.516, 0.4361, 0.5207, 0.4287, 0.4491, 0.4543, 0.4434, 0.4596, 0.4366, 0.4462, 0.4466, 0.4464, 0.5397, 0.4475, 0.5326, 0.4607, 0.5269, 0.4553, 0.5296, 0.4475, 0.4507, 0.4402, 0.4466, 0.4464, 0.4366, 0.4462, 0.4476, 0.4355, 0.5397, 0.4475, 0.5296, 0.4475, 0.5257, 0.4411, 0.5289, 0.4366, 0.4551, 0.4437, 0.4535, 0.4458, 0.4466, 0.4464, 0.4507, 0.4402, 0.5296, 0.4475, 0.5228, 0.4467, 0.5212, 0.4446, 0.5257, 0.4411, 0.4491, 0.4543, 0.4466, 0.4464, 0.4535, 0.4458, 0.4539, 0.4494, 0.5228, 0.4467, 0.5296, 0.4475, 0.5269, 0.4553, 0.5223, 0.4503, 0.4611, 0.4519, 0.462, 0.4583, 0.4434, 0.4596, 0.4491, 0.4543, 0.5326, 0.4607, 0.514, 0.459, 0.5151, 0.4526, 0.5269, 0.4553, 0.4667, 0.4498, 0.4647, 0.4479, 0.468, 0.4452, 0.4723, 0.4458, 0.5083, 0.4457, 0.5115, 0.4486, 0.5095, 0.4503, 0.504, 0.4462, 0.4723, 0.4458, 0.468, 0.4452, 0.469, 0.4404, 0.4737, 0.4414, 0.5074, 0.4409, 0.5083, 0.4457, 0.504, 0.4462, 0.5027, 0.4418, 0.4812, 0.4437, 0.4726, 0.4299, 0.4831, 0.4306, 0.4856, 0.4438, 0.4936, 0.4308, 0.5042, 0.4304, 0.4951, 0.4439, 0.4908, 0.4439, 0.4856, 0.4438, 0.4831, 0.4306, 0.4884, 0.4309, 0.4882, 0.4438, 0.4884, 0.4309, 0.4936, 0.4308, 0.4908, 0.4439, 0.4882, 0.4438, 0.4831, 0.4306, 0.4726, 0.4299, 0.4745, 0.4112, 0.4835, 0.4125, 0.5028, 0.4116, 0.5042, 0.4304, 0.4936, 0.4308, 0.4937, 0.4126, 0.4884, 0.4309, 0.4831, 0.4306, 0.4835, 0.4125, 0.4886, 0.413, 0.4937, 0.4126, 0.4936, 0.4308, 0.4884, 0.4309, 0.4886, 0.413, 0.462, 0.4583, 0.4695, 0.4537, 0.4705, 0.4589, 0.4649, 0.4626, 0.5054, 0.4594, 0.5066, 0.4542, 0.514, 0.459, 0.5109, 0.4632, 0.4695, 0.4537, 0.4767, 0.4494, 0.4758, 0.4552, 0.4705, 0.4589, 0.5002, 0.4555, 0.4995, 0.4497, 0.5066, 0.4542, 0.5054, 0.4594, 0.4767, 0.4494, 0.4812, 0.4437, 0.4803, 0.4503, 0.4758, 0.4552, 0.4959, 0.4505, 0.4951, 0.4439, 0.4995, 0.4497, 0.5002, 0.4555, 0.4434, 0.4596, 0.462, 0.4583, 0.4649, 0.4626, 0.4548, 0.4663, 0.5109, 0.4632, 0.514, 0.459, 0.5326, 0.4607, 0.521, 0.4671, 0.4366, 0.4462, 0.4434, 0.4596, 0.436, 0.4638, 0.4304, 0.455, 0.5398, 0.4652, 0.5326, 0.4607, 0.5397, 0.4475, 0.5456, 0.4565, 0.4434, 0.4596, 0.4548, 0.4663, 0.4428, 0.4681, 0.436, 0.4638, 0.5329, 0.4693, 0.521, 0.4671, 0.5326, 0.4607, 0.5398, 0.4652, 0.4726, 0.4299, 0.4561, 0.4278, 0.4598, 0.4201, 0.4689, 0.4224, 0.5172, 0.4209, 0.5207, 0.4287, 0.5042, 0.4304, 0.508, 0.4229, 0.4745, 0.4112, 0.4726, 0.4299, 0.4689, 0.4224, 0.4685, 0.4158, 0.508, 0.4229, 0.5042, 0.4304, 0.5028, 0.4116, 0.5086, 0.4163, 0.4835, 0.4125, 0.4745, 0.4112, 0.4746, 0.4043, 0.4837, 0.4057, 0.5028, 0.4047, 0.5028, 0.4116, 0.4937, 0.4126, 0.4936, 0.4058, 0.4835, 0.4125, 0.4837, 0.4057, 0.4887, 0.4057, 0.4886, 0.413, 0.4887, 0.4057, 0.4936, 0.4058, 0.4937, 0.4126, 0.4886, 0.413, 0.4837, 0.4057, 0.4859, 0.4022, 0.4887, 0.4026, 0.4887, 0.4057, 0.4887, 0.4026, 0.4916, 0.4023, 0.4936, 0.4058, 0.4887, 0.4057, 0.4837, 0.4057, 0.4832, 0.4031, 0.485, 0.4017, 0.4859, 0.4022, 0.4925, 0.4018, 0.4942, 0.4033, 0.4936, 0.4058, 0.4916, 0.4023, 0.4837, 0.4057, 0.4746, 0.4043, 0.4788, 0.4016, 0.4832, 0.4031, 0.4986, 0.4019, 0.5028, 0.4047, 0.4936, 0.4058, 0.4942, 0.4033, 0.4746, 0.4043, 0.472, 0.3982, 0.4767, 0.3963, 0.4788, 0.4016, 0.5009, 0.3966, 0.5055, 0.3986, 0.5028, 0.4047, 0.4986, 0.4019, 0.4746, 0.4043, 0.4704, 0.4032, 0.472, 0.3982, 0.5055, 0.3986, 0.507, 0.4037, 0.5028, 0.4047, 0.4745, 0.4112, 0.4714, 0.4091, 0.4704, 0.4032, 0.4746, 0.4043, 0.507, 0.4037, 0.5059, 0.4095, 0.5028, 0.4116, 0.5028, 0.4047, 0.4689, 0.4224, 0.4598, 0.4201, 0.4585, 0.4115, 0.4685, 0.4158, 0.5187, 0.4123, 0.5172, 0.4209, 0.508, 0.4229, 0.5086, 0.4163, 0.4745, 0.4112, 0.4685, 0.4158, 0.4694, 0.4101, 0.4714, 0.4091, 0.5079, 0.4106, 0.5086, 0.4163, 0.5028, 0.4116, 0.5059, 0.4095, 0.4685, 0.4158, 0.4585, 0.4115, 0.4647, 0.4035, 0.4694, 0.4101, 0.5127, 0.4042, 0.5187, 0.4123, 0.5086, 0.4163, 0.5079, 0.4106, 0.4704, 0.4032, 0.4714, 0.4091, 0.4694, 0.4101, 0.4647, 0.4035, 0.5079, 0.4106, 0.5059, 0.4095, 0.507, 0.4037, 0.5127, 0.4042, 0.472, 0.3982, 0.4704, 0.4032, 0.4611, 0.3939, 0.4697, 0.3894, 0.5166, 0.3946, 0.507, 0.4037, 0.5055, 0.3986, 0.5081, 0.3899, 0.4704, 0.4032, 0.4647, 0.4035, 0.4511, 0.3973, 0.4611, 0.3939, 0.5265, 0.3983, 0.5127, 0.4042, 0.507, 0.4037, 0.5166, 0.3946, 0.4585, 0.4115, 0.4424, 0.4085, 0.4511, 0.3973, 0.4647, 0.4035, 0.5265, 0.3983, 0.5349, 0.4098, 0.5187, 0.4123, 0.5127, 0.4042, 0.4697, 0.3894, 0.4611, 0.3939, 0.4475, 0.3701, 0.4586, 0.3739, 0.5308, 0.3712, 0.5166, 0.3946, 0.5081, 0.3899, 0.5196, 0.3747, 0.4611, 0.3939, 0.4511, 0.3973, 0.4293, 0.3833, 0.4475, 0.3701, 0.5486, 0.3849, 0.5265, 0.3983, 0.5166, 0.3946, 0.5308, 0.3712, 0.4859, 0.4022, 0.485, 0.4017, 0.4855, 0.3996, 0.4873, 0.3999, 0.492, 0.3997, 0.4925, 0.4018, 0.4916, 0.4023, 0.4902, 0.4, 0.4859, 0.4022, 0.4873, 0.3999, 0.4888, 0.4002, 0.4887, 0.4026, 0.4888, 0.4002, 0.4902, 0.4, 0.4916, 0.4023, 0.4887, 0.4026, 0.4855, 0.3996, 0.4829, 0.3966, 0.4859, 0.3961, 0.4873, 0.3999, 0.4917, 0.3961, 0.4947, 0.3967, 0.492, 0.3997, 0.4902, 0.4, 0.4873, 0.3999, 0.4859, 0.3961, 0.4888, 0.3957, 0.4888, 0.4002, 0.4888, 0.3957, 0.4917, 0.3961, 0.4902, 0.4, 0.4888, 0.4002, 0.4767, 0.3963, 0.472, 0.3982, 0.4697, 0.3894, 0.4753, 0.3906, 0.5081, 0.3899, 0.5055, 0.3986, 0.5009, 0.3966, 0.5025, 0.3909, 0.4697, 0.3894, 0.4586, 0.3739, 0.4738, 0.3815, 0.4753, 0.3906, 0.5042, 0.3819, 0.5196, 0.3747, 0.5081, 0.3899, 0.5025, 0.3909, 0.4767, 0.3963, 0.4753, 0.3906, 0.4814, 0.391, 0.4829, 0.3966, 0.4964, 0.3911, 0.5025, 0.3909, 0.5009, 0.3966, 0.4947, 0.3967, 0.4753, 0.3906, 0.4738, 0.3815, 0.4802, 0.3842, 0.4814, 0.391, 0.4977, 0.3845, 0.5042, 0.3819, 0.5025, 0.3909, 0.4964, 0.3911, 0.4829, 0.3966, 0.4814, 0.391, 0.485, 0.3899, 0.4859, 0.3961, 0.4928, 0.39, 0.4964, 0.3911, 0.4947, 0.3967, 0.4917, 0.3961, 0.4859, 0.3961, 0.485, 0.3899, 0.4889, 0.3893, 0.4888, 0.3957, 0.4889, 0.3893, 0.4928, 0.39, 0.4917, 0.3961, 0.4888, 0.3957, 0.4814, 0.391, 0.4802, 0.3842, 0.484, 0.3838, 0.485, 0.3899, 0.4939, 0.384, 0.4977, 0.3845, 0.4964, 0.3911, 0.4928, 0.39, 0.485, 0.3899, 0.484, 0.3838, 0.4886, 0.3829, 0.4889, 0.3893, 0.4894, 0.3829, 0.4939, 0.384, 0.4928, 0.39, 0.4889, 0.3893, 0.4598, 0.4201, 0.434, 0.4174, 0.4424, 0.4085, 0.4585, 0.4115, 0.5349, 0.4098, 0.5431, 0.4188, 0.5172, 0.4209, 0.5187, 0.4123, 0.4561, 0.4278, 0.4287, 0.4297, 0.434, 0.4174, 0.4598, 0.4201, 0.5431, 0.4188, 0.548, 0.4313, 0.5207, 0.4287, 0.5172, 0.4209, 0.4561, 0.4278, 0.4476, 0.4355, 0.4267, 0.4373, 0.4287, 0.4297, 0.5498, 0.4389, 0.5289, 0.4366, 0.5207, 0.4287, 0.548, 0.4313, 0.4476, 0.4355, 0.4366, 0.4462, 0.4283, 0.4453, 0.4267, 0.4373, 0.548, 0.4468, 0.5397, 0.4475, 0.5289, 0.4366, 0.5498, 0.4389, 0.4511, 0.3973, 0.4424, 0.4085, 0.4194, 0.4011, 0.4293, 0.3833, 0.5581, 0.403, 0.5349, 0.4098, 0.5265, 0.3983, 0.5486, 0.3849, 0.4812, 0.4437, 0.4856, 0.4438, 0.4859, 0.4534, 0.4803, 0.4503, 0.4902, 0.4535, 0.4908, 0.4439, 0.4951, 0.4439, 0.4959, 0.4505, 0.4856, 0.4438, 0.4882, 0.4438, 0.4881, 0.4532, 0.4859, 0.4534, 0.4881, 0.4532, 0.4882, 0.4438, 0.4908, 0.4439, 0.4902, 0.4535, 0.4758, 0.4552, 0.4803, 0.4503, 0.4859, 0.4534, 0.4823, 0.4575, 0.4902, 0.4535, 0.4959, 0.4505, 0.5002, 0.4555, 0.4937, 0.4576, 0.4424, 0.4085, 0.434, 0.4174, 0.4105, 0.4169, 0.4194, 0.4011, 0.5665, 0.419, 0.5431, 0.4188, 0.5349, 0.4098, 0.5581, 0.403, 0.4859, 0.4534, 0.4879, 0.4677, 0.4839, 0.4674, 0.4823, 0.4575, 0.4918, 0.4675, 0.4879, 0.4677, 0.4902, 0.4535, 0.4937, 0.4576, 0.4758, 0.4552, 0.4823, 0.4575, 0.4794, 0.4613, 0.4756, 0.4605, 0.4965, 0.4615, 0.4937, 0.4576, 0.5002, 0.4555, 0.5003, 0.4608, 0.4705, 0.4589, 0.4758, 0.4552, 0.4756, 0.4605, 0.4714, 0.4631, 0.5003, 0.4608, 0.5002, 0.4555, 0.5054, 0.4594, 0.5044, 0.4636, 0.4649, 0.4626, 0.4705, 0.4589, 0.4714, 0.4631, 0.4661, 0.467, 0.5044, 0.4636, 0.5054, 0.4594, 0.5109, 0.4632, 0.5096, 0.4676, 0.4649, 0.4626, 0.4661, 0.467, 0.4549, 0.4761, 0.4548, 0.4663, 0.5207, 0.477, 0.5096, 0.4676, 0.5109, 0.4632, 0.521, 0.4671, 0.4548, 0.4663, 0.4549, 0.4761, 0.4428, 0.4906, 0.4428, 0.4681, 0.5323, 0.4918, 0.5207, 0.477, 0.521, 0.4671, 0.5329, 0.4693, 0.436, 0.4638, 0.4428, 0.4681, 0.4428, 0.4906, 0.4248, 0.4785, 0.5323, 0.4918, 0.5329, 0.4693, 0.5398, 0.4652, 0.5506, 0.4801, 0.436, 0.4638, 0.4248, 0.4785, 0.4041, 0.4607, 0.4304, 0.455, 0.5718, 0.4629, 0.5506, 0.4801, 0.5398, 0.4652, 0.5456, 0.4565, 0.4366, 0.4462, 0.4304, 0.455, 0.4041, 0.4607, 0.4283, 0.4453, 0.5718, 0.4629, 0.5456, 0.4565, 0.5397, 0.4475, 0.548, 0.4468, 0.4267, 0.4373, 0.4283, 0.4453, 0.4041, 0.4607, 0.4011, 0.4411, 0.5718, 0.4629, 0.548, 0.4468, 0.5498, 0.4389, 0.5753, 0.4434, 0.4287, 0.4297, 0.4267, 0.4373, 0.4011, 0.4411, 0.4055, 0.4288, 0.5753, 0.4434, 0.5498, 0.4389, 0.548, 0.4313, 0.5712, 0.431, 0.434, 0.4174, 0.4287, 0.4297, 0.4055, 0.4288, 0.4105, 0.4169, 0.5712, 0.431, 0.548, 0.4313, 0.5431, 0.4188, 0.5665, 0.419, 0.4194, 0.4011, 0.4105, 0.4169, 0.3574, 0.4169, 0.3944, 0.3782, 0.6195, 0.4203, 0.5665, 0.419, 0.5581, 0.403, 0.5836, 0.3807, 0.4041, 0.4607, 0.3985, 0.4717, 0.384, 0.4602, 0.4011, 0.4411, 0.5919, 0.4629, 0.5771, 0.4741, 0.5718, 0.4629, 0.5753, 0.4434, 0.4011, 0.4411, 0.384, 0.4602, 0.3673, 0.4387, 0.4055, 0.4288, 0.6091, 0.4418, 0.5919, 0.4629, 0.5753, 0.4434, 0.5712, 0.431, 0.4105, 0.4169, 0.4055, 0.4288, 0.3673, 0.4387, 0.3574, 0.4169, 0.6091, 0.4418, 0.5712, 0.431, 0.5665, 0.419, 0.6195, 0.4203, 0.3944, 0.3782, 0.3574, 0.4169, 0.3477, 0.3885, 0.3627, 0.3567, 0.63, 0.3922, 0.6195, 0.4203, 0.5836, 0.3807, 0.6159, 0.36, 0.3944, 0.3782, 0.3627, 0.3567, 0.4012, 0.3295, 0.4159, 0.3606, 0.5782, 0.3318, 0.6159, 0.36, 0.5836, 0.3807, 0.5626, 0.3626, 0.4293, 0.3833, 0.4194, 0.4011, 0.3944, 0.3782, 0.4159, 0.3606, 0.5836, 0.3807, 0.5581, 0.403, 0.5486, 0.3849, 0.5626, 0.3626, 0.4475, 0.3701, 0.4293, 0.3833, 0.4159, 0.3606, 0.4387, 0.3483, 0.5626, 0.3626, 0.5486, 0.3849, 0.5308, 0.3712, 0.5402, 0.3496, 0.4159, 0.3606, 0.4012, 0.3295, 0.4376, 0.3205, 0.4387, 0.3483, 0.542, 0.3219, 0.5782, 0.3318, 0.5626, 0.3626, 0.5402, 0.3496, 0.4586, 0.3739, 0.4475, 0.3701, 0.4387, 0.3483, 0.4616, 0.3586, 0.5402, 0.3496, 0.5308, 0.3712, 0.5196, 0.3747, 0.517, 0.3593, 0.4387, 0.3483, 0.4376, 0.3205, 0.4591, 0.332, 0.4616, 0.3586, 0.5202, 0.3328, 0.542, 0.3219, 0.5402, 0.3496, 0.517, 0.3593, 0.4586, 0.3739, 0.4616, 0.3586, 0.4767, 0.3694, 0.4655, 0.3734, 0.5016, 0.3697, 0.517, 0.3593, 0.5196, 0.3747, 0.5127, 0.374, 0.4586, 0.3739, 0.4655, 0.3734, 0.4656, 0.3745, 0.5126, 0.3751, 0.5127, 0.374, 0.5196, 0.3747, 0.4767, 0.3694, 0.4793, 0.3762, 0.472, 0.3756, 0.4655, 0.3734, 0.5062, 0.376, 0.4988, 0.3764, 0.5016, 0.3697, 0.5127, 0.374, 0.4655, 0.3734, 0.472, 0.3756, 0.4713, 0.3765, 0.4656, 0.3745, 0.5068, 0.377, 0.5062, 0.376, 0.5127, 0.374, 0.5126, 0.3751, 0.4793, 0.3762, 0.4794, 0.3774, 0.4713, 0.3765, 0.472, 0.3756, 0.5068, 0.377, 0.4987, 0.3777, 0.4988, 0.3764, 0.5062, 0.376, 0.4586, 0.3739, 0.4713, 0.3765, 0.4738, 0.3815, 0.5042, 0.3819, 0.5068, 0.377, 0.5196, 0.3747, 0.4738, 0.3815, 0.4713, 0.3765, 0.4794, 0.3774, 0.4802, 0.3842, 0.4987, 0.3777, 0.5068, 0.377, 0.5042, 0.3819, 0.4977, 0.3845, 0.4793, 0.3762, 0.4833, 0.3764, 0.4838, 0.3777, 0.4794, 0.3774, 0.4943, 0.3778, 0.4948, 0.3765, 0.4988, 0.3764, 0.4987, 0.3777, 0.4802, 0.3842, 0.4794, 0.3774, 0.4838, 0.3777, 0.484, 0.3838, 0.4943, 0.3778, 0.4987, 0.3777, 0.4977, 0.3845, 0.4939, 0.384, 0.484, 0.3838, 0.4838, 0.3777, 0.4891, 0.3774, 0.4886, 0.3829, 0.4891, 0.3774, 0.4943, 0.3778, 0.4939, 0.384, 0.4894, 0.3829, 0.4833, 0.3764, 0.4891, 0.376, 0.4891, 0.3774, 0.4838, 0.3777, 0.4891, 0.3774, 0.4891, 0.376, 0.4948, 0.3765, 0.4943, 0.3778, 0.4767, 0.3694, 0.4832, 0.3698, 0.4833, 0.3764, 0.4793, 0.3762, 0.4948, 0.3765, 0.4951, 0.37, 0.5016, 0.3697, 0.4988, 0.3764, 0.4832, 0.3698, 0.4892, 0.3699, 0.4891, 0.376, 0.4833, 0.3764, 0.4891, 0.376, 0.4892, 0.3699, 0.4951, 0.37, 0.4948, 0.3765, 0.4616, 0.3586, 0.4791, 0.3582, 0.4832, 0.3698, 0.4767, 0.3694, 0.4951, 0.37, 0.4995, 0.3584, 0.517, 0.3593, 0.5016, 0.3697, 0.4832, 0.3698, 0.4791, 0.3582, 0.4893, 0.3575, 0.4892, 0.3699, 0.4893, 0.3575, 0.4995, 0.3584, 0.4951, 0.37, 0.4892, 0.3699, 0.4616, 0.3586, 0.4591, 0.332, 0.4733, 0.3424, 0.4716, 0.3512, 0.5057, 0.3428, 0.5202, 0.3328, 0.517, 0.3593, 0.5072, 0.3517, 0.4616, 0.3586, 0.4716, 0.3512, 0.4793, 0.3509, 0.4791, 0.3582, 0.4995, 0.3511, 0.5072, 0.3517, 0.517, 0.3593, 0.4995, 0.3584, 0.4791, 0.3582, 0.4793, 0.3509, 0.4894, 0.3504, 0.4893, 0.3575, 0.4894, 0.3504, 0.4995, 0.3511, 0.4995, 0.3584, 0.4893, 0.3575, 0.4733, 0.3424, 0.4802, 0.3433, 0.4793, 0.3509, 0.4716, 0.3512, 0.4995, 0.3511, 0.4988, 0.3436, 0.5057, 0.3428, 0.5072, 0.3517, 0.4793, 0.3509, 0.4802, 0.3433, 0.4895, 0.343, 0.4894, 0.3504, 0.4895, 0.343, 0.4988, 0.3436, 0.4995, 0.3511, 0.4894, 0.3504, 0.4591, 0.332, 0.4753, 0.3316, 0.4802, 0.3433, 0.4733, 0.3424, 0.4988, 0.3436, 0.504, 0.332, 0.5202, 0.3328, 0.5057, 0.3428, 0.4802, 0.3433, 0.4753, 0.3316, 0.4897, 0.3305, 0.4895, 0.343, 0.4897, 0.3305, 0.504, 0.332, 0.4988, 0.3436, 0.4895, 0.343, 0.4248, 0.4785, 0.4119, 0.4823, 0.3985, 0.4717, 0.4041, 0.4607, 0.5771, 0.4741, 0.5634, 0.4843, 0.5506, 0.4801, 0.5718, 0.4629, 0.384, 0.4602, 0.3888, 0.4711, 0.3844, 0.471, 0.38, 0.4645, 0.5912, 0.4737, 0.5868, 0.4737, 0.5919, 0.4629, 0.5958, 0.4673, 0.3985, 0.4717, 0.4006, 0.48, 0.3961, 0.481, 0.3924, 0.477, 0.5792, 0.4834, 0.5747, 0.4822, 0.5771, 0.4741, 0.583, 0.4795, 0.3985, 0.4717, 0.4119, 0.4823, 0.4072, 0.4836, 0.4006, 0.48, 0.5681, 0.4857, 0.5634, 0.4843, 0.5771, 0.4741, 0.5747, 0.4822, 0.384, 0.4602, 0.3985, 0.4717, 0.3924, 0.477, 0.3888, 0.4711, 0.583, 0.4795, 0.5771, 0.4741, 0.5919, 0.4629, 0.5868, 0.4737, 0.38, 0.4645, 0.3844, 0.471, 0.3762, 0.473, 0.3721, 0.4688, 0.5994, 0.4759, 0.5912, 0.4737, 0.5958, 0.4673, 0.6036, 0.4718, 0.3721, 0.4688, 0.3762, 0.473, 0.3693, 0.476, 0.3699, 0.4722, 0.6065, 0.479, 0.5994, 0.4759, 0.6036, 0.4718, 0.6058, 0.4753, 0.3844, 0.471, 0.3821, 0.4816, 0.3784, 0.4834, 0.3762, 0.473, 0.5968, 0.4863, 0.5932, 0.4843, 0.5912, 0.4737, 0.5994, 0.4759, 0.3821, 0.4816, 0.391, 0.4884, 0.3895, 0.4913, 0.3784, 0.4834, 0.5855, 0.4938, 0.5841, 0.4909, 0.5932, 0.4843, 0.5968, 0.4863, 0.391, 0.4884, 0.3964, 0.4901, 0.3958, 0.4951, 0.3895, 0.4913, 0.5792, 0.4975, 0.5787, 0.4924, 0.5841, 0.4909, 0.5855, 0.4938, 0.3958, 0.4951, 0.3964, 0.4901, 0.4003, 0.4892, 0.4018, 0.4939, 0.5748, 0.4915, 0.5787, 0.4924, 0.5792, 0.4975, 0.5732, 0.4961, 0.3762, 0.473, 0.3784, 0.4834, 0.3723, 0.4883, 0.3693, 0.476, 0.6028, 0.4912, 0.5968, 0.4863, 0.5994, 0.4759, 0.6065, 0.479, 0.4006, 0.48, 0.4005, 0.4826, 0.3963, 0.4835, 0.3961, 0.481, 0.579, 0.4859, 0.5748, 0.4849, 0.5747, 0.4822, 0.5792, 0.4834, 0.4072, 0.4836, 0.4056, 0.486, 0.4005, 0.4826, 0.4006, 0.48, 0.5748, 0.4849, 0.5696, 0.4881, 0.5681, 0.4857, 0.5747, 0.4822, 0.4119, 0.4823, 0.4091, 0.4912, 0.4062, 0.4911, 0.4072, 0.4836, 0.5689, 0.4932, 0.566, 0.4933, 0.5634, 0.4843, 0.5681, 0.4857, 0.4072, 0.4836, 0.4062, 0.4911, 0.405, 0.4906, 0.4056, 0.486, 0.5701, 0.4927, 0.5689, 0.4932, 0.5681, 0.4857, 0.5696, 0.4881, 0.3784, 0.4834, 0.3895, 0.4913, 0.3913, 0.4967, 0.3723, 0.4883, 0.5836, 0.4992, 0.5855, 0.4938, 0.5968, 0.4863, 0.6028, 0.4912, 0.3895, 0.4913, 0.3958, 0.4951, 0.3969, 0.4971, 0.3913, 0.4967, 0.5781, 0.4994, 0.5792, 0.4975, 0.5855, 0.4938, 0.5836, 0.4992, 0.3958, 0.4951, 0.4018, 0.4939, 0.4022, 0.4961, 0.3969, 0.4971, 0.5728, 0.4983, 0.5732, 0.4961, 0.5792, 0.4975, 0.5781, 0.4994, 0.3844, 0.471, 0.3877, 0.4755, 0.387, 0.4801, 0.3821, 0.4816, 0.5884, 0.4828, 0.5878, 0.4782, 0.5912, 0.4737, 0.5932, 0.4843, 0.3821, 0.4816, 0.387, 0.4801, 0.3905, 0.4832, 0.391, 0.4884, 0.5848, 0.4857, 0.5884, 0.4828, 0.5932, 0.4843, 0.5841, 0.4909, 0.3961, 0.481, 0.3963, 0.4835, 0.391, 0.4884, 0.3905, 0.4832, 0.5841, 0.4909, 0.579, 0.4859, 0.5792, 0.4834, 0.5848, 0.4857, 0.3924, 0.477, 0.3961, 0.481, 0.3905, 0.4832, 0.387, 0.4801, 0.5848, 0.4857, 0.5792, 0.4834, 0.583, 0.4795, 0.5884, 0.4828, 0.3888, 0.4711, 0.3924, 0.477, 0.387, 0.4801, 0.3877, 0.4755, 0.5884, 0.4828, 0.583, 0.4795, 0.5868, 0.4737, 0.5878, 0.4782, 0.3844, 0.471, 0.3888, 0.4711, 0.3877, 0.4755, 0.5878, 0.4782, 0.5868, 0.4737, 0.5912, 0.4737, 0.391, 0.4884, 0.3963, 0.4835, 0.3989, 0.4859, 0.3964, 0.4901, 0.5763, 0.4882, 0.579, 0.4859, 0.5841, 0.4909, 0.5787, 0.4924, 0.3963, 0.4835, 0.4005, 0.4826, 0.4011, 0.4858, 0.3989, 0.4859, 0.5741, 0.488, 0.5748, 0.4849, 0.579, 0.4859, 0.5763, 0.4882, 0.3964, 0.4901, 0.3989, 0.4859, 0.4011, 0.4858, 0.4003, 0.4892, 0.5741, 0.488, 0.5763, 0.4882, 0.5787, 0.4924, 0.5748, 0.4915, 0.4005, 0.4826, 0.4056, 0.486, 0.4037, 0.4877, 0.4011, 0.4858, 0.5715, 0.4899, 0.5696, 0.4881, 0.5748, 0.4849, 0.5741, 0.488, 0.4056, 0.486, 0.405, 0.4906, 0.4037, 0.4902, 0.4037, 0.4877, 0.5714, 0.4924, 0.5701, 0.4927, 0.5696, 0.4881, 0.5715, 0.4899, 0.4003, 0.4892, 0.4011, 0.4858, 0.4037, 0.4877, 0.4037, 0.4902, 0.5715, 0.4899, 0.5741, 0.488, 0.5748, 0.4915, 0.5714, 0.4924, 0.4003, 0.4892, 0.4037, 0.4902, 0.4039, 0.4932, 0.4018, 0.4939, 0.5711, 0.4954, 0.5714, 0.4924, 0.5748, 0.4915, 0.5732, 0.4961, 0.4062, 0.4911, 0.4056, 0.4941, 0.4048, 0.4931, 0.405, 0.4906, 0.5702, 0.4952, 0.5694, 0.4962, 0.5689, 0.4932, 0.5701, 0.4927, 0.405, 0.4906, 0.4048, 0.4931, 0.4039, 0.4932, 0.4037, 0.4902, 0.5711, 0.4954, 0.5702, 0.4952, 0.5701, 0.4927, 0.5714, 0.4924, 0.4018, 0.4939, 0.4039, 0.4932, 0.4037, 0.4955, 0.4022, 0.4961, 0.5713, 0.4976, 0.5711, 0.4954, 0.5732, 0.4961, 0.5728, 0.4983, 0.4091, 0.4912, 0.4063, 0.4942, 0.4056, 0.4941, 0.4062, 0.4911, 0.5694, 0.4962, 0.5687, 0.4963, 0.566, 0.4933, 0.5689, 0.4932, 0.4091, 0.4912, 0.4144, 0.4939, 0.4127, 0.4991, 0.4063, 0.4942, 0.5622, 0.501, 0.5607, 0.4958, 0.566, 0.4933, 0.5687, 0.4963, 0.4063, 0.4942, 0.4127, 0.4991, 0.4072, 0.504, 0.4043, 0.4961, 0.5675, 0.506, 0.5622, 0.501, 0.5687, 0.4963, 0.5707, 0.4983, 0.4039, 0.4932, 0.4048, 0.4931, 0.4056, 0.4941, 0.4037, 0.4955, 0.5694, 0.4962, 0.5702, 0.4952, 0.5711, 0.4954, 0.5713, 0.4976, 0.4056, 0.4941, 0.4063, 0.4942, 0.4043, 0.4961, 0.4037, 0.4955, 0.5707, 0.4983, 0.5687, 0.4963, 0.5694, 0.4962, 0.5713, 0.4976, 0.4022, 0.4961, 0.4037, 0.4955, 0.4043, 0.4961, 0.4028, 0.4971, 0.5707, 0.4983, 0.5713, 0.4976, 0.5728, 0.4983, 0.5721, 0.4993, 0.3969, 0.4971, 0.4022, 0.4961, 0.4028, 0.4971, 0.3996, 0.4981, 0.5721, 0.4993, 0.5728, 0.4983, 0.5781, 0.4994, 0.5753, 0.5004, 0.4043, 0.4961, 0.4072, 0.504, 0.4037, 0.5088, 0.4028, 0.4971, 0.5709, 0.511, 0.5675, 0.506, 0.5707, 0.4983, 0.5721, 0.4993, 0.3913, 0.4967, 0.3969, 0.4971, 0.3996, 0.4981, 0.3922, 0.4992, 0.5753, 0.5004, 0.5781, 0.4994, 0.5836, 0.4992, 0.5827, 0.5017, 0.4028, 0.4971, 0.4037, 0.5088, 0.398, 0.5105, 0.3996, 0.4981, 0.5765, 0.5128, 0.5709, 0.511, 0.5721, 0.4993, 0.5753, 0.5004, 0.3996, 0.4981, 0.398, 0.5105, 0.3906, 0.511, 0.3922, 0.4992, 0.584, 0.5135, 0.5765, 0.5128, 0.5753, 0.5004, 0.5827, 0.5017, 0.3723, 0.4883, 0.3913, 0.4967, 0.3922, 0.4992, 0.376, 0.4921, 0.5827, 0.5017, 0.5836, 0.4992, 0.6028, 0.4912, 0.599, 0.4949, 0.3922, 0.4992, 0.3906, 0.511, 0.3734, 0.5011, 0.376, 0.4921, 0.6014, 0.504, 0.584, 0.5135, 0.5827, 0.5017, 0.599, 0.4949, 0.4119, 0.4823, 0.4144, 0.4939, 0.4091, 0.4912, 0.566, 0.4933, 0.5607, 0.4958, 0.5634, 0.4843, 0.4248, 0.4785, 0.4227, 0.4926, 0.4144, 0.4939, 0.4119, 0.4823, 0.5607, 0.4958, 0.5524, 0.4942, 0.5506, 0.4801, 0.5634, 0.4843, 0.3723, 0.4883, 0.376, 0.4921, 0.3734, 0.5011, 0.3558, 0.482, 0.6014, 0.504, 0.599, 0.4949, 0.6028, 0.4912, 0.6194, 0.4855, 0.3693, 0.476, 0.3723, 0.4883, 0.3558, 0.482, 0.3587, 0.4665, 0.6194, 0.4855, 0.6028, 0.4912, 0.6065, 0.479, 0.617, 0.4698, 0.3699, 0.4722, 0.3693, 0.476, 0.3587, 0.4665, 0.3675, 0.4573, 0.617, 0.4698, 0.6065, 0.479, 0.6058, 0.4753, 0.6085, 0.4604, 0.3721, 0.4688, 0.3699, 0.4722, 0.3675, 0.4573, 0.3741, 0.4565, 0.6085, 0.4604, 0.6058, 0.4753, 0.6036, 0.4718, 0.6019, 0.4594, 0.384, 0.4602, 0.38, 0.4645, 0.3721, 0.4688, 0.3741, 0.4565, 0.6036, 0.4718, 0.5958, 0.4673, 0.5919, 0.4629, 0.6019, 0.4594, 0.384, 0.4602, 0.3741, 0.4565, 0.3673, 0.4387, 0.6091, 0.4418, 0.6019, 0.4594, 0.5919, 0.4629, 0.4428, 0.4906, 0.4283, 0.5248, 0.4227, 0.4926, 0.4248, 0.4785, 0.5524, 0.4942, 0.5459, 0.5263, 0.5323, 0.4918, 0.5506, 0.4801, 0.3673, 0.4387, 0.3741, 0.4565, 0.3675, 0.4573, 0.3514, 0.4438, 0.6085, 0.4604, 0.6019, 0.4594, 0.6091, 0.4418, 0.6248, 0.4473, 0.3574, 0.4169, 0.3673, 0.4387, 0.3514, 0.4438, 0.3331, 0.4148, 0.6248, 0.4473, 0.6091, 0.4418, 0.6195, 0.4203, 0.6439, 0.4189, 0.3574, 0.4169, 0.3331, 0.4148, 0.323, 0.3882, 0.3477, 0.3885, 0.6547, 0.3926, 0.6439, 0.4189, 0.6195, 0.4203, 0.63, 0.3922, 0.4897, 0.3305, 0.4753, 0.3316, 0.4168, 0.2554, 0.4909, 0.2426, 0.5645, 0.2574, 0.504, 0.332, 0.4897, 0.3305, 0.4909, 0.2426, 0.4376, 0.3205, 0.4168, 0.2554, 0.4753, 0.3316, 0.4591, 0.332, 0.504, 0.332, 0.5645, 0.2574, 0.542, 0.3219, 0.5202, 0.3328, 0.3477, 0.3885, 0.323, 0.3882, 0.3399, 0.327, 0.3627, 0.3567, 0.6394, 0.331, 0.6547, 0.3926, 0.63, 0.3922, 0.6159, 0.36, 0.3627, 0.3567, 0.3399, 0.327, 0.3704, 0.2903, 0.4012, 0.3295, 0.61, 0.2935, 0.6394, 0.331, 0.6159, 0.36, 0.5782, 0.3318, 0.4012, 0.3295, 0.3704, 0.2903, 0.4168, 0.2554, 0.4376, 0.3205, 0.5645, 0.2574, 0.61, 0.2935, 0.5782, 0.3318, 0.542, 0.3219, 0.4756, 0.4605, 0.4794, 0.4613, 0.4782, 0.4681, 0.4743, 0.4689, 0.4975, 0.4684, 0.4965, 0.4615, 0.5003, 0.4608, 0.5015, 0.4692, 0.4756, 0.4605, 0.4743, 0.4689, 0.4715, 0.4701, 0.4714, 0.4631, 0.5042, 0.4705, 0.5015, 0.4692, 0.5003, 0.4608, 0.5044, 0.4636, 0.4714, 0.4631, 0.4715, 0.4701, 0.4664, 0.4738, 0.4661, 0.467, 0.5092, 0.4744, 0.5042, 0.4705, 0.5044, 0.4636, 0.5096, 0.4676, 0.4661, 0.467, 0.4664, 0.4738, 0.4577, 0.4828, 0.4549, 0.4761, 0.5177, 0.4835, 0.5092, 0.4744, 0.5096, 0.4676, 0.5207, 0.477, 0.4549, 0.4761, 0.4577, 0.4828, 0.4493, 0.4981, 0.4428, 0.4906, 0.5256, 0.4991, 0.5177, 0.4835, 0.5207, 0.477, 0.5323, 0.4918, 0.4428, 0.4906, 0.4493, 0.4981, 0.4483, 0.5271, 0.4283, 0.5248, 0.5258, 0.5281, 0.5256, 0.4991, 0.5323, 0.4918, 0.5459, 0.5263, 0.4823, 0.4575, 0.4839, 0.4674, 0.4782, 0.4681, 0.4794, 0.4613, 0.4975, 0.4684, 0.4918, 0.4675, 0.4937, 0.4576, 0.4965, 0.4615, 0.4037, 0.5088, 0.4283, 0.5248, 0.4181, 0.5535, 0.398, 0.5105, 0.5554, 0.5552, 0.5459, 0.5263, 0.5709, 0.511, 0.5765, 0.5128, 0.3906, 0.511, 0.398, 0.5105, 0.4181, 0.5535, 0.3587, 0.5831, 0.5554, 0.5552, 0.5765, 0.5128, 0.584, 0.5135, 0.614, 0.5863, 0.4144, 0.4939, 0.4227, 0.4926, 0.4283, 0.5248, 0.4127, 0.4991, 0.5459, 0.5263, 0.5524, 0.4942, 0.5607, 0.4958, 0.5622, 0.501, 0.4127, 0.4991, 0.4283, 0.5248, 0.4037, 0.5088, 0.4072, 0.504, 0.5709, 0.511, 0.5459, 0.5263, 0.5622, 0.501, 0.5675, 0.506, 0.3906, 0.511, 0.3587, 0.5831, 0.3206, 0.5231, 0.3734, 0.5011, 0.6536, 0.5274, 0.614, 0.5863, 0.584, 0.5135, 0.6014, 0.504, 0.4283, 0.5248, 0.4483, 0.5271, 0.4366, 0.5747, 0.4181, 0.5535, 0.5364, 0.5759, 0.5258, 0.5281, 0.5459, 0.5263, 0.5554, 0.5552, 0.3734, 0.5011, 0.3206, 0.5231, 0.3151, 0.4791, 0.3558, 0.482, 0.6602, 0.4836, 0.6536, 0.5274, 0.6014, 0.504, 0.6194, 0.4855, 0.3558, 0.482, 0.3151, 0.4791, 0.3258, 0.4533, 0.3587, 0.4665, 0.6501, 0.4575, 0.6602, 0.4836, 0.6194, 0.4855, 0.617, 0.4698, 0.3587, 0.4665, 0.3258, 0.4533, 0.3514, 0.4438, 0.3675, 0.4573, 0.6248, 0.4473, 0.6501, 0.4575, 0.617, 0.4698, 0.6085, 0.4604, 0.3514, 0.4438, 0.3258, 0.4533, 0.2765, 0.4099, 0.3331, 0.4148, 0.7005, 0.4155, 0.6501, 0.4575, 0.6248, 0.4473, 0.6439, 0.4189, 0.3151, 0.4791, 0.2579, 0.4713, 0.2765, 0.4099, 0.3258, 0.4533, 0.7005, 0.4155, 0.7175, 0.4773, 0.6602, 0.4836, 0.6501, 0.4575, 0.3206, 0.5231, 0.2574, 0.5429, 0.2579, 0.4713, 0.3151, 0.4791, 0.7175, 0.4773, 0.7161, 0.5487, 0.6536, 0.5274, 0.6602, 0.4836, 0.3587, 0.5831, 0.3006, 0.6682, 0.2574, 0.5429, 0.3206, 0.5231, 0.7161, 0.5487, 0.6699, 0.6726, 0.614, 0.5863, 0.6536, 0.5274, 0.3331, 0.4148, 0.2765, 0.4099, 0.2879, 0.3713, 0.323, 0.3882, 0.6902, 0.3766, 0.7005, 0.4155, 0.6439, 0.4189, 0.6547, 0.3926, 0.323, 0.3882, 0.2879, 0.3713, 0.3013, 0.3005, 0.3399, 0.327, 0.6787, 0.3055, 0.6902, 0.3766, 0.6547, 0.3926, 0.6394, 0.331, 0.3399, 0.327, 0.3013, 0.3005, 0.3378, 0.2467, 0.3704, 0.2903, 0.6437, 0.2509, 0.6787, 0.3055, 0.6394, 0.331, 0.61, 0.2935, 0.4168, 0.2554, 0.3704, 0.2903, 0.3378, 0.2467, 0.3809, 0.2028, 0.6437, 0.2509, 0.61, 0.2935, 0.5645, 0.2574, 0.6019, 0.2058, 0.4168, 0.2554, 0.3809, 0.2028, 0.432, 0.1736, 0.4909, 0.2426, 0.5546, 0.1759, 0.6019, 0.2058, 0.5645, 0.2574, 0.4909, 0.2426, 0.2574, 0.5429, 0.3006, 0.6682, 0.04012, 0.6851, -0.003913, 0.5098, 0.929, 0.6964, 0.6699, 0.6726, 0.7161, 0.5487, 0.9778, 0.5227, 0.2579, 0.4713, 0.2574, 0.5429, -0.003913, 0.5098, 0.01513, 0.3634, 0.9778, 0.5227, 0.7161, 0.5487, 0.7175, 0.4773, 0.9627, 0.376, 0.2765, 0.4099, 0.2579, 0.4713, 0.01513, 0.3634, 0.07483, 0.2439, 0.9627, 0.376, 0.7175, 0.4773, 0.7005, 0.4155, 0.9064, 0.2551, 0.2765, 0.4099, 0.07483, 0.2439, 0.1075, 0.2059, 0.2879, 0.3713, 0.8747, 0.2163, 0.9064, 0.2551, 0.7005, 0.4155, 0.6902, 0.3766, 0.2879, 0.3713, 0.1075, 0.2059, 0.1628, 0.1423, 0.3013, 0.3005, 0.8213, 0.1513, 0.8747, 0.2163, 0.6902, 0.3766, 0.6787, 0.3055, 0.3013, 0.3005, 0.1628, 0.1423, 0.1866, 0.124, 0.3378, 0.2467, 0.798, 0.1324, 0.8213, 0.1513, 0.6787, 0.3055, 0.6437, 0.2509, 0.3378, 0.2467, 0.1866, 0.124, 0.2073, 0.1018, 0.3809, 0.2028, 0.7779, 0.1097, 0.798, 0.1324, 0.6437, 0.2509, 0.6019, 0.2058, 0.3809, 0.2028, 0.2073, 0.1018, 0.2506, 0.0521, 0.432, 0.1736, 0.7415, 0.05881, 0.7779, 0.1097, 0.6019, 0.2058, 0.5546, 0.1759, 0.4181, 0.5535, 0.4366, 0.5747, 0.4033, 0.6678, 0.3587, 0.5831, 0.5674, 0.6698, 0.5364, 0.5759, 0.5554, 0.5552, 0.614, 0.5863, 0.3587, 0.5831, 0.4033, 0.6678, 0.3786, 0.7585, 0.3006, 0.6682, 0.5899, 0.7611, 0.5674, 0.6698, 0.614, 0.5863, 0.6699, 0.6726, 0.3006, 0.6682, 0.3786, 0.7585, 0.1641, 0.8732, 0.04012, 0.6851, 0.8046, 0.8828, 0.5899, 0.7611, 0.6699, 0.6726, 0.929, 0.6964, 0.3786, 0.7585, 0.4837, 0.7984, 0.3416, 1.027, 0.1641, 0.8732, 0.4033, 0.6678, 0.4851, 0.6854, 0.4837, 0.7984, 0.3786, 0.7585, 0.4837, 0.7984, 0.4851, 0.6854, 0.5674, 0.6698, 0.5899, 0.7611, 0.4366, 0.5747, 0.4863, 0.5858, 0.4851, 0.6854, 0.4033, 0.6678, 0.4851, 0.6854, 0.4863, 0.5858, 0.5364, 0.5759, 0.5674, 0.6698, 0.4879, 0.4677, 0.4878, 0.4764, 0.4838, 0.4769, 0.4839, 0.4674, 0.4917, 0.477, 0.4878, 0.4764, 0.4879, 0.4677, 0.4918, 0.4675, 0.4839, 0.4674, 0.4838, 0.4769, 0.4787, 0.4778, 0.4782, 0.4681, 0.4968, 0.478, 0.4917, 0.477, 0.4918, 0.4675, 0.4975, 0.4684, 0.4782, 0.4681, 0.4787, 0.4778, 0.4748, 0.4795, 0.4743, 0.4689, 0.5006, 0.4799, 0.4968, 0.478, 0.4975, 0.4684, 0.5015, 0.4692, 0.4743, 0.4689, 0.4748, 0.4795, 0.4705, 0.4818, 0.4715, 0.4701, 0.5048, 0.4822, 0.5006, 0.4799, 0.5015, 0.4692, 0.5042, 0.4705, 0.4715, 0.4701, 0.4705, 0.4818, 0.4658, 0.485, 0.4664, 0.4738, 0.5095, 0.4855, 0.5048, 0.4822, 0.5042, 0.4705, 0.5092, 0.4744, 0.4664, 0.4738, 0.4658, 0.485, 0.4613, 0.4914, 0.4577, 0.4828, 0.5138, 0.4921, 0.5095, 0.4855, 0.5092, 0.4744, 0.5177, 0.4835, 0.4577, 0.4828, 0.4613, 0.4914, 0.4578, 0.5063, 0.4493, 0.4981, 0.517, 0.5071, 0.5138, 0.4921, 0.5177, 0.4835, 0.5256, 0.4991, 0.4493, 0.4981, 0.4578, 0.5063, 0.464, 0.5273, 0.4483, 0.5271, 0.5102, 0.5279, 0.517, 0.5071, 0.5256, 0.4991, 0.5258, 0.5281, 0.4878, 0.4764, 0.4877, 0.4847, 0.4837, 0.4855, 0.4838, 0.4769, 0.4916, 0.4856, 0.4877, 0.4847, 0.4878, 0.4764, 0.4917, 0.477, 0.4838, 0.4769, 0.4837, 0.4855, 0.4795, 0.4877, 0.4787, 0.4778, 0.4957, 0.4879, 0.4916, 0.4856, 0.4917, 0.477, 0.4968, 0.478, 0.4787, 0.4778, 0.4795, 0.4877, 0.4751, 0.4901, 0.4748, 0.4795, 0.5, 0.4904, 0.4957, 0.4879, 0.4968, 0.478, 0.5006, 0.4799, 0.4748, 0.4795, 0.4751, 0.4901, 0.4723, 0.4932, 0.4705, 0.4818, 0.5028, 0.4936, 0.5, 0.4904, 0.5006, 0.4799, 0.5048, 0.4822, 0.4705, 0.4818, 0.4723, 0.4932, 0.4685, 0.4972, 0.4658, 0.485, 0.5065, 0.4977, 0.5028, 0.4936, 0.5048, 0.4822, 0.5095, 0.4855, 0.4658, 0.485, 0.4685, 0.4972, 0.4665, 0.502, 0.4613, 0.4914, 0.5084, 0.5025, 0.5065, 0.4977, 0.5095, 0.4855, 0.5138, 0.4921, 0.4613, 0.4914, 0.4665, 0.502, 0.4652, 0.5107, 0.4578, 0.5063, 0.5094, 0.5113, 0.5084, 0.5025, 0.5138, 0.4921, 0.517, 0.5071, 0.4578, 0.5063, 0.4652, 0.5107, 0.4716, 0.5248, 0.464, 0.5273, 0.5026, 0.5252, 0.5094, 0.5113, 0.517, 0.5071, 0.5102, 0.5279, 0.4877, 0.4847, 0.4875, 0.4947, 0.4837, 0.4953, 0.4837, 0.4855, 0.4914, 0.4954, 0.4875, 0.4947, 0.4877, 0.4847, 0.4916, 0.4856, 0.4837, 0.4855, 0.4837, 0.4953, 0.4793, 0.4963, 0.4795, 0.4877, 0.4957, 0.4965, 0.4914, 0.4954, 0.4916, 0.4856, 0.4957, 0.4879, 0.4795, 0.4877, 0.4793, 0.4963, 0.4752, 0.4983, 0.4751, 0.4901, 0.4998, 0.4986, 0.4957, 0.4965, 0.4957, 0.4879, 0.5, 0.4904, 0.4751, 0.4901, 0.4752, 0.4983, 0.4724, 0.5004, 0.4723, 0.4932, 0.5025, 0.5008, 0.4998, 0.4986, 0.5, 0.4904, 0.5028, 0.4936, 0.4723, 0.4932, 0.4724, 0.5004, 0.4706, 0.5033, 0.4685, 0.4972, 0.5042, 0.5037, 0.5025, 0.5008, 0.5028, 0.4936, 0.5065, 0.4977, 0.4685, 0.4972, 0.4706, 0.5033, 0.4694, 0.5072, 0.4665, 0.502, 0.5053, 0.5077, 0.5042, 0.5037, 0.5065, 0.4977, 0.5084, 0.5025, 0.4665, 0.502, 0.4694, 0.5072, 0.4725, 0.5142, 0.4652, 0.5107, 0.502, 0.5146, 0.5053, 0.5077, 0.5084, 0.5025, 0.5094, 0.5113, 0.4652, 0.5107, 0.4725, 0.5142, 0.4778, 0.5225, 0.4716, 0.5248, 0.4965, 0.5227, 0.502, 0.5146, 0.5094, 0.5113, 0.5026, 0.5252, 0.464, 0.5273, 0.4716, 0.5248, 0.4798, 0.532, 0.477, 0.5382, 0.4943, 0.5322, 0.5026, 0.5252, 0.5102, 0.5279, 0.4969, 0.5385, 0.4867, 0.5563, 0.477, 0.5382, 0.4798, 0.532, 0.4869, 0.5417, 0.4943, 0.5322, 0.4969, 0.5385, 0.4867, 0.5563, 0.4869, 0.5417, 0.4716, 0.5248, 0.4778, 0.5225, 0.4871, 0.5293, 0.4798, 0.532, 0.4871, 0.5293, 0.4965, 0.5227, 0.5026, 0.5252, 0.4943, 0.5322, 0.4875, 0.4947, 0.4874, 0.505, 0.4844, 0.506, 0.4837, 0.4953, 0.4903, 0.506, 0.4874, 0.505, 0.4875, 0.4947, 0.4914, 0.4954, 0.4837, 0.4953, 0.4844, 0.506, 0.4801, 0.5062, 0.4793, 0.4963, 0.4946, 0.5064, 0.4903, 0.506, 0.4914, 0.4954, 0.4957, 0.4965, 0.4793, 0.4963, 0.4801, 0.5062, 0.4762, 0.5067, 0.4752, 0.4983, 0.4986, 0.507, 0.4946, 0.5064, 0.4957, 0.4965, 0.4998, 0.4986, 0.4752, 0.4983, 0.4762, 0.5067, 0.474, 0.5077, 0.4724, 0.5004, 0.5007, 0.508, 0.4986, 0.507, 0.4998, 0.4986, 0.5025, 0.5008, 0.4724, 0.5004, 0.474, 0.5077, 0.4724, 0.5087, 0.4706, 0.5033, 0.5023, 0.5091, 0.5007, 0.508, 0.5025, 0.5008, 0.5042, 0.5037, 0.4706, 0.5033, 0.4724, 0.5087, 0.4725, 0.5142, 0.4694, 0.5072, 0.502, 0.5146, 0.5023, 0.5091, 0.5042, 0.5037, 0.5053, 0.5077, 0.4839, 0.5162, 0.4812, 0.5152, 0.4801, 0.5062, 0.4844, 0.506, 0.4946, 0.5064, 0.4933, 0.5154, 0.4906, 0.5163, 0.4903, 0.506, 0.4839, 0.5162, 0.4844, 0.506, 0.4874, 0.505, 0.4872, 0.517, 0.4874, 0.505, 0.4903, 0.506, 0.4906, 0.5163, 0.4872, 0.517, 0.4801, 0.5062, 0.4812, 0.5152, 0.4782, 0.5139, 0.4762, 0.5067, 0.4963, 0.5141, 0.4933, 0.5154, 0.4946, 0.5064, 0.4986, 0.507, 0.4762, 0.5067, 0.4782, 0.5139, 0.4753, 0.5138, 0.474, 0.5077, 0.4992, 0.5141, 0.4963, 0.5141, 0.4986, 0.507, 0.5007, 0.508, 0.4725, 0.5142, 0.4724, 0.5087, 0.474, 0.5077, 0.4753, 0.5138, 0.5007, 0.508, 0.5023, 0.5091, 0.502, 0.5146, 0.4992, 0.5141, 0.4725, 0.5142, 0.4753, 0.5138, 0.4794, 0.5208, 0.4778, 0.5225, 0.4949, 0.521, 0.4992, 0.5141, 0.502, 0.5146, 0.4965, 0.5227, 0.4871, 0.5293, 0.4839, 0.5243, 0.4839, 0.5162, 0.4872, 0.517, 0.4906, 0.5163, 0.4904, 0.5244, 0.4871, 0.5293, 0.4872, 0.517, 0.4778, 0.5225, 0.4794, 0.5208, 0.4839, 0.5243, 0.4871, 0.5293, 0.4904, 0.5244, 0.4949, 0.521, 0.4965, 0.5227, 0.4871, 0.5293, 0.4839, 0.5162, 0.4839, 0.5243, 0.4794, 0.5208, 0.4812, 0.5152, 0.4949, 0.521, 0.4904, 0.5244, 0.4906, 0.5163, 0.4933, 0.5154, 0.4812, 0.5152, 0.4794, 0.5208, 0.4753, 0.5138, 0.4782, 0.5139, 0.4992, 0.5141, 0.4949, 0.521, 0.4933, 0.5154, 0.4963, 0.5141, 0.4483, 0.5271, 0.464, 0.5273, 0.477, 0.5382, 0.4656, 0.5519, 0.4969, 0.5385, 0.5102, 0.5279, 0.5258, 0.5281, 0.508, 0.5525, 0.4863, 0.5858, 0.4656, 0.5519, 0.477, 0.5382, 0.4867, 0.5563, 0.4969, 0.5385, 0.508, 0.5525, 0.4863, 0.5858, 0.4867, 0.5563, 0.4483, 0.5271, 0.4656, 0.5519, 0.4863, 0.5858, 0.4366, 0.5747, 0.4863, 0.5858, 0.508, 0.5525, 0.5258, 0.5281, 0.5364, 0.5759, 0.485, 0.4017, 0.4832, 0.4031, 0.4815, 0.3997, 0.482, 0.3993, 0.496, 0.3999, 0.4942, 0.4033, 0.4925, 0.4018, 0.4955, 0.3995, 0.4832, 0.4031, 0.4788, 0.4016, 0.4806, 0.3993, 0.4815, 0.3997, 0.497, 0.3996, 0.4986, 0.4019, 0.4942, 0.4033, 0.496, 0.3999, 0.4788, 0.4016, 0.4767, 0.3963, 0.48, 0.3982, 0.4806, 0.3993, 0.4975, 0.3984, 0.5009, 0.3966, 0.4986, 0.4019, 0.497, 0.3996, 0.4855, 0.3996, 0.485, 0.4017, 0.482, 0.3993, 0.4821, 0.3987, 0.4955, 0.3995, 0.4925, 0.4018, 0.492, 0.3997, 0.4954, 0.3989, 0.4829, 0.3966, 0.4855, 0.3996, 0.4821, 0.3987, 0.4816, 0.3983, 0.4954, 0.3989, 0.492, 0.3997, 0.4947, 0.3967, 0.496, 0.3985, 0.4767, 0.3963, 0.4829, 0.3966, 0.4816, 0.3983, 0.48, 0.3982, 0.496, 0.3985, 0.4947, 0.3967, 0.5009, 0.3966, 0.4975, 0.3984, 0.482, 0.3993, 0.4815, 0.3997, 0.4816, 0.3983, 0.4821, 0.3987, 0.496, 0.3985, 0.496, 0.3999, 0.4955, 0.3995, 0.4954, 0.3989, 0.4815, 0.3997, 0.4806, 0.3993, 0.48, 0.3982, 0.4816, 0.3983, 0.4975, 0.3984, 0.497, 0.3996, 0.496, 0.3999, 0.496, 0.3985, 0.5899, 0.7611, 0.8046, 0.8828, 0.6349, 1.02, 0.4837, 0.7984, 0.4667, 0.4498, 0.4611, 0.4519, 0.4615, 0.4492, 0.4647, 0.4479, 0.5147, 0.4499, 0.5151, 0.4526, 0.5095, 0.4503, 0.5115, 0.4486, 0.4859, 0.4534, 0.4881, 0.4532, 0.4902, 0.4535, 0.4879, 0.4677, 0.4798, 0.532, 0.4871, 0.5293, 0.4943, 0.5322, 0.4869, 0.5417])
me_head.materials.append(mat_material)
me_head.use_remesh_preserve_volume = False
me_head.use_remesh_preserve_attributes = False
me_head.use_mirror_vertex_groups = False
me_head.update()

# ---- objects
ob_lamp_001 = bpy.data.objects.new('Lamp.001', light_lamp_002)
ob_head = bpy.data.objects.new('head', me_head)
ob_lamp_002 = bpy.data.objects.new('Lamp.002', light_spot_001)
ob_camera_001 = bpy.data.objects.new('Camera.001', cam_camera_001)

# ---- transforms, parenting, visibility, modifiers, constraints
ob_lamp_001.location = (-0.7218, -7.133, 2.779)
ob_lamp_001.rotation_euler = (-0.03833, 0.005945, -0.01038)
ob_lamp_001.lock_rotations_4d = False
ob_lamp_001.empty_display_type = 'ARROWS'
ob_lamp_001.lineart.crease_threshold = 0.0
ob_head.location = (-7.451e-08, -0.3215, 1.322)
ob_head.lock_rotations_4d = False
ob_head.empty_display_type = 'ARROWS'
ob_head.lineart.crease_threshold = 0.0
ob_lamp_002.location = (-0.1375, 2.139, 2.946)
ob_lamp_002.rotation_euler = (-0.06633, 0.05578, 3.122)
ob_lamp_002.lock_rotations_4d = False
ob_lamp_002.empty_display_type = 'ARROWS'
ob_lamp_002.color = (0.0, 0.0, 0.0, 0.0)
ob_lamp_002.lineart.crease_threshold = 0.0
ob_camera_001.location = (0.6396, -2.121, 1.269)
ob_camera_001.rotation_euler = (1.58, 0.01498, 0.4143)
ob_camera_001.lock_rotations_4d = False
ob_camera_001.empty_display_type = 'ARROWS'
ob_camera_001.color = (0.0, 0.0, 0.0, 0.0)
ob_camera_001.display_type = 'WIRE'
ob_camera_001.lineart.crease_threshold = 0.0

# ---- collection membership
col_collection_1.objects.link(ob_lamp_001)
col_collection_1.objects.link(ob_head)
col_collection_1.objects.link(ob_lamp_002)
col_collection_5.objects.link(ob_camera_001)

# ---- scene / render settings (as saved in the file)
scene.camera = ob_camera_001
scene.frame_start = 1; scene.frame_end = 250; scene.frame_set(1)
scene.render.engine = 'BLENDER_EEVEE_NEXT'
scene.render.image_settings.file_format = 'JPEG'
scene.render.image_settings.color_mode = 'RGB'
scene.render.image_settings.quality = 100
scene.render.image_settings.compression = 100
scene.render.image_settings.exr_codec = 'RLE'
scene.render.resolution_x = 1024
scene.render.resolution_y = 768
scene.render.pixel_aspect_x = 100.0
scene.render.pixel_aspect_y = 100.0
scene.render.fps = 25
scene.render.dither_intensity = 0.0
scene.render.use_compositing = False
scene.render.use_sequencer = False
scene.render.use_bake_selected_to_active = True
scene.render.bake_margin = 2
scene.render.bake_bias = 0.0
scene.render.use_stamp_time = False
scene.render.use_stamp_date = False
scene.render.use_stamp_frame = False
scene.render.use_stamp_camera = False
scene.render.use_stamp_scene = False
scene.render.use_stamp_filename = False
scene.render.use_stamp_render_time = False
scene.render.stamp_font_size = 0
scene.cycles.use_denoising = False
scene.cycles.samples = 10
scene.cycles.sampling_pattern = 'TABULATED_SOBOL'
scene.cycles.light_sampling_threshold = 0.0
scene.cycles.use_adaptive_sampling = False
scene.cycles.use_light_tree = False
scene.cycles.blur_glossy = 0.0
scene.cycles.volume_bounces = 1
scene.cycles.pixel_filter_type = 'GAUSSIAN'
scene.cycles.sample_clamp_indirect = 0.0
scene.view_settings.view_transform = 'Raw'
bpy.context.view_layer.update()
